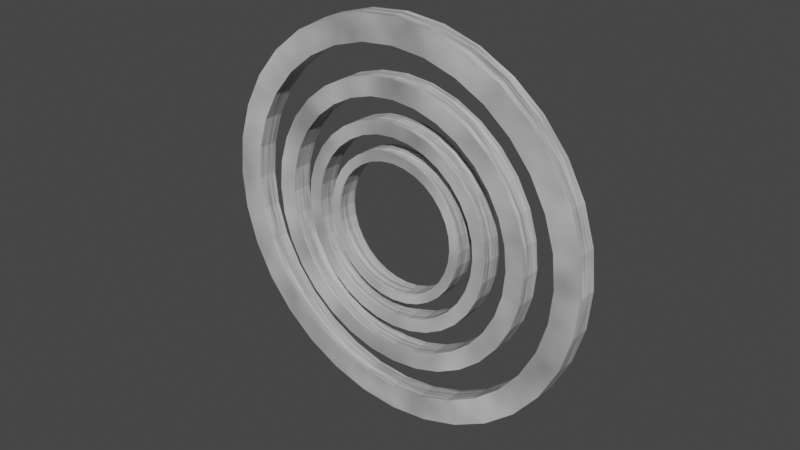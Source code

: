 # Source: ambry.blend  (saved by Blender 3.6.11; exported with 4.5.12 LTS)
import bpy
from mathutils import Matrix  # noqa: F401  (used for matrix-valued properties, if any)

bpy.ops.wm.read_factory_settings(use_empty=True)
scene = bpy.context.scene
scene.name = 'Scene'

# ---- collections
col_collection = bpy.data.collections.new('Collection'); scene.collection.children.link(col_collection)

# ---- materials (node trees are filled in below, after node groups)
mat_material_001 = bpy.data.materials.new('Material.001')
mat_material_001.use_transparent_shadow = False

# ---- material node trees
mat_material_001.use_nodes = True; mat_material_001.node_tree.nodes.clear()
_N = mat_material_001.node_tree.nodes; _L = mat_material_001.node_tree.links
n0 = _N.new('ShaderNodeBsdfPrincipled'); n0.name = 'Principled BSDF'; n0.location = (10, 300)
n0.distribution = 'GGX'
n0.subsurface_method = 'RANDOM_WALK_SKIN'
n0.inputs[3].default_value = 1.45
n0.inputs[27].default_value = (0.0, 0.0, 0.0, 1.0)
n0.inputs[28].default_value = 1.0
n1 = _N.new('ShaderNodeOutputMaterial'); n1.name = 'Material Output'; n1.location = (300, 300)
n2 = _N.new('ShaderNodeTexNoise'); n2.name = 'Noise Texture'; n2.location = (-230, 250)
_L.new(n0.outputs[0], n1.inputs[0])
_L.new(n2.outputs[0], n0.inputs[0])
n1.is_active_output = True

# ---- world
world_world = bpy.data.worlds.new('World'); scene.world = world_world
world_world.use_nodes = True; world_world.node_tree.nodes.clear()
_N = world_world.node_tree.nodes; _L = world_world.node_tree.links
n0 = _N.new('ShaderNodeOutputWorld'); n0.name = 'World Output'; n0.location = (300, 300)
n1 = _N.new('ShaderNodeBackground'); n1.name = 'Background'; n1.location = (10, 300)
n1.inputs[0].default_value = (0.05088, 0.05088, 0.05088, 1.0)
_L.new(n1.outputs[0], n0.inputs[0])
n0.is_active_output = True
world_world.color = (0.05088, 0.05088, 0.05088)
world_world.use_sun_shadow = False
world_world.sun_shadow_jitter_overblur = 0.0

# ---- meshes
me_cylinder = bpy.data.meshes.new('Cylinder')
me_cylinder.from_pydata([(-0.14, 1.0, 1.49e-08), (0.14, 1.0, 0.0), (-0.14, 0.9808, -0.1951), (0.14, 0.9808, -0.1951), (-0.14, 0.9239, -0.3827), (0.14, 0.9239, -0.3827), (-0.14, 0.8315, -0.5556), (0.14, 0.8315, -0.5556), (-0.14, 0.7071, -0.7071), (0.14, 0.7071, -0.7071), (-0.14, 0.5556, -0.8315), (0.14, 0.5556, -0.8315), (-0.14, 0.3827, -0.9239), (0.14, 0.3827, -0.9239), (-0.14, 0.1951, -0.9808), (0.14, 0.1951, -0.9808), (-0.14, 0.0, -1.0), (0.14, 0.0, -1.0), (-0.14, -0.1951, -0.9808), (0.14, -0.1951, -0.9808), (-0.14, -0.3827, -0.9239), (0.14, -0.3827, -0.9239), (-0.14, -0.5556, -0.8315), (0.14, -0.5556, -0.8315), (-0.14, -0.7071, -0.7071), (0.14, -0.7071, -0.7071), (-0.14, -0.8315, -0.5556), (0.14, -0.8315, -0.5556), (-0.14, -0.9239, -0.3827), (0.14, -0.9239, -0.3827), (-0.14, -0.9808, -0.1951), (0.14, -0.9808, -0.1951), (-0.14, -1.0, 1.49e-08), (0.14, -1.0, 0.0), (-0.14, -0.9808, 0.1951), (0.14, -0.9808, 0.1951), (-0.14, -0.9239, 0.3827), (0.14, -0.9239, 0.3827), (-0.14, -0.8315, 0.5556), (0.14, -0.8315, 0.5556), (-0.14, -0.7071, 0.7071), (0.14, -0.7071, 0.7071), (-0.14, -0.5556, 0.8315), (0.14, -0.5556, 0.8315), (-0.14, -0.3827, 0.9239), (0.14, -0.3827, 0.9239), (-0.14, -0.1951, 0.9808), (0.14, -0.1951, 0.9808), (-0.14, 0.0, 1.0), (0.14, 0.0, 1.0), (-0.14, 0.1951, 0.9808), (0.14, 0.1951, 0.9808), (-0.14, 0.3827, 0.9239), (0.14, 0.3827, 0.9239), (-0.14, 0.5556, 0.8315), (0.14, 0.5556, 0.8315), (-0.14, 0.7071, 0.7071), (0.14, 0.7071, 0.7071), (-0.14, 0.8315, 0.5556), (0.14, 0.8315, 0.5556), (-0.14, 0.9239, 0.3827), (0.14, 0.9239, 0.3827), (-0.14, 0.9808, 0.1951), (0.14, 0.9808, 0.1951), (-0.14, 0.8719, 1.49e-08), (-0.14, 0.8551, -0.1701), (0.14, 0.8551, -0.1701), (0.14, 0.8719, 0.0), (-0.14, 0.8055, -0.3336), (0.14, 0.8055, -0.3336), (-0.14, 0.7249, -0.4844), (0.14, 0.7249, -0.4844), (-0.14, 0.6165, -0.6165), (0.14, 0.6165, -0.6165), (-0.14, 0.4844, -0.7249), (0.14, 0.4844, -0.7249), (-0.14, 0.3336, -0.8055), (0.14, 0.3336, -0.8055), (-0.14, 0.1701, -0.8551), (0.14, 0.1701, -0.8551), (-0.14, 2.387e-10, -0.8719), (0.14, 2.387e-10, -0.8719), (-0.14, -0.1701, -0.8551), (0.14, -0.1701, -0.8551), (-0.14, -0.3336, -0.8055), (0.14, -0.3336, -0.8055), (-0.14, -0.4844, -0.7249), (0.14, -0.4844, -0.7249), (-0.14, -0.6165, -0.6165), (0.14, -0.6165, -0.6165), (-0.14, -0.7249, -0.4844), (0.14, -0.7249, -0.4844), (-0.14, -0.8055, -0.3336), (0.14, -0.8055, -0.3336), (-0.14, -0.8551, -0.1701), (0.14, -0.8551, -0.1701), (-0.14, -0.8719, 1.49e-08), (0.14, -0.8719, 0.0), (-0.14, -0.8551, 0.1701), (0.14, -0.8551, 0.1701), (-0.14, -0.8055, 0.3336), (0.14, -0.8055, 0.3336), (-0.14, -0.7249, 0.4844), (0.14, -0.7249, 0.4844), (-0.14, -0.6165, 0.6165), (0.14, -0.6165, 0.6165), (-0.14, -0.4844, 0.7249), (0.14, -0.4844, 0.7249), (-0.14, -0.3336, 0.8055), (0.14, -0.3336, 0.8055), (-0.14, -0.1701, 0.8551), (0.14, -0.1701, 0.8551), (-0.14, 2.387e-10, 0.8719), (0.14, 2.387e-10, 0.8719), (-0.14, 0.1701, 0.8551), (0.14, 0.1701, 0.8551), (-0.14, 0.3336, 0.8055), (0.14, 0.3336, 0.8055), (-0.14, 0.4844, 0.7249), (0.14, 0.4844, 0.7249), (-0.14, 0.6165, 0.6165), (0.14, 0.6165, 0.6165), (-0.14, 0.7249, 0.4844), (0.14, 0.7249, 0.4844), (-0.14, 0.8055, 0.3336), (0.14, 0.8055, 0.3336), (-0.14, 0.8551, 0.1701), (0.14, 0.8551, 0.1701), (-0.14, 1.386, 2.066e-08), (-0.14, 1.36, -0.2705), (0.14, 1.386, 0.0), (-0.14, 1.36, 0.2705), (-0.14, 1.209, 2.066e-08), (-0.14, 1.186, -0.2358), (0.14, 1.209, 0.0), (-0.14, 1.186, 0.2358), (-0.14, 1.117, 0.4626), (0.14, 1.186, 0.2358), (0.14, 1.117, 0.4626), (0.14, 1.36, 0.2705), (0.14, 1.281, 0.5306), (0.14, 1.153, 0.7702), (-0.14, 1.281, 0.5306), (-0.14, 1.153, 0.7702), (-0.14, 0.9803, 0.9803), (-0.14, 1.005, 0.6715), (-0.14, 0.8547, 0.8547), (0.14, 1.005, 0.6715), (0.14, 0.8547, 0.8547), (0.14, 0.6715, 1.005), (0.14, 0.9803, 0.9803), (0.14, 0.7702, 1.153), (0.14, 0.5306, 1.281), (-0.14, 0.7702, 1.153), (-0.14, 0.5306, 1.281), (-0.14, 0.6715, 1.005), (-0.14, 0.4626, 1.117), (-0.14, 0.2358, 1.186), (0.14, 0.4626, 1.117), (0.14, 0.2358, 1.186), (0.14, 3.309e-10, 1.209), (0.14, 0.2705, 1.36), (0.14, 0.0, 1.386), (-0.14, 0.2705, 1.36), (-0.14, 0.0, 1.386), (-0.14, -0.2705, 1.36), (-0.14, 3.309e-10, 1.209), (-0.14, -0.2358, 1.186), (-0.14, -0.4626, 1.117), (0.14, -0.2358, 1.186), (0.14, -0.4626, 1.117), (0.14, -0.2705, 1.36), (0.14, -0.5306, 1.281), (0.14, -0.7702, 1.153), (-0.14, -0.5306, 1.281), (-0.14, -0.7702, 1.153), (-0.14, -0.9803, 0.9803), (-0.14, -0.6715, 1.005), (-0.14, -0.8547, 0.8547), (0.14, -0.6715, 1.005), (0.14, -0.8547, 0.8547), (0.14, -1.005, 0.6715), (0.14, -0.9803, 0.9803), (0.14, -1.153, 0.7702), (0.14, -1.281, 0.5306), (-0.14, -1.153, 0.7702), (-0.14, -1.281, 0.5306), (-0.14, -1.005, 0.6715), (-0.14, -1.117, 0.4626), (-0.14, -1.186, 0.2358), (0.14, -1.117, 0.4626), (0.14, -1.186, 0.2358), (0.14, -1.209, 0.0), (0.14, -1.36, 0.2705), (0.14, -1.386, 0.0), (-0.14, -1.36, 0.2705), (-0.14, -1.386, 2.066e-08), (-0.14, -1.36, -0.2705), (-0.14, -1.209, 2.066e-08), (-0.14, -1.186, -0.2358), (-0.14, -1.117, -0.4626), (0.14, -1.186, -0.2358), (0.14, -1.117, -0.4626), (0.14, -1.36, -0.2705), (0.14, -1.281, -0.5306), (0.14, -1.153, -0.7702), (-0.14, -1.281, -0.5306), (-0.14, -1.153, -0.7702), (-0.14, -0.9803, -0.9803), (-0.14, -1.005, -0.6715), (-0.14, -0.8547, -0.8547), (0.14, -1.005, -0.6715), (0.14, -0.8547, -0.8547), (0.14, -0.6715, -1.005), (0.14, -0.9803, -0.9803), (0.14, -0.7702, -1.153), (0.14, -0.5306, -1.281), (-0.14, -0.7702, -1.153), (-0.14, -0.5306, -1.281), (-0.14, -0.6715, -1.005), (-0.14, -0.4626, -1.117), (-0.14, -0.2358, -1.186), (0.14, -0.4626, -1.117), (0.14, -0.2358, -1.186), (0.14, 3.309e-10, -1.209), (0.14, -0.2705, -1.36), (0.14, 0.0, -1.386), (-0.14, -0.2705, -1.36), (-0.14, 0.0, -1.386), (-0.14, 0.2705, -1.36), (-0.14, 3.309e-10, -1.209), (-0.14, 0.2358, -1.186), (-0.14, 0.4626, -1.117), (0.14, 0.2358, -1.186), (0.14, 0.4626, -1.117), (0.14, 0.2705, -1.36), (0.14, 0.5306, -1.281), (0.14, 0.7702, -1.153), (-0.14, 0.5306, -1.281), (-0.14, 0.7702, -1.153), (-0.14, 0.9803, -0.9803), (-0.14, 0.6715, -1.005), (-0.14, 0.8547, -0.8547), (0.14, 0.6715, -1.005), (0.14, 0.8547, -0.8547), (0.14, 1.005, -0.6715), (0.14, 0.9803, -0.9803), (0.14, 1.153, -0.7702), (0.14, 1.281, -0.5306), (-0.14, 1.153, -0.7702), (-0.14, 1.281, -0.5306), (-0.14, 1.005, -0.6715), (-0.14, 1.117, -0.4626), (0.14, 1.117, -0.4626), (0.14, 1.186, -0.2358), (0.14, 1.36, -0.2705), (-0.14, 1.922, 2.864e-08), (-0.14, 1.885, -0.375), (0.14, 1.922, 0.0), (-0.14, 1.885, 0.375), (-0.14, 1.676, 2.864e-08), (-0.14, 1.644, -0.3269), (0.14, 1.676, 0.0), (-0.14, 1.644, 0.3269), (-0.14, 1.548, 0.6413), (0.14, 1.644, 0.3269), (0.14, 1.548, 0.6413), (0.14, 1.885, 0.375), (0.14, 1.776, 0.7356), (0.14, 1.598, 1.068), (-0.14, 1.776, 0.7356), (-0.14, 1.598, 1.068), (-0.14, 1.359, 1.359), (-0.14, 1.393, 0.931), (-0.14, 1.185, 1.185), (0.14, 1.393, 0.931), (0.14, 1.185, 1.185), (0.14, 0.931, 1.393), (0.14, 1.359, 1.359), (0.14, 1.068, 1.598), (0.14, 0.7356, 1.776), (-0.14, 1.068, 1.598), (-0.14, 0.7356, 1.776), (-0.14, 0.931, 1.393), (-0.14, 0.6413, 1.548), (-0.14, 0.3269, 1.644), (0.14, 0.6413, 1.548), (0.14, 0.3269, 1.644), (0.14, 4.588e-10, 1.676), (0.14, 0.375, 1.885), (0.14, 0.0, 1.922), (-0.14, 0.375, 1.885), (-0.14, 0.0, 1.922), (-0.14, -0.375, 1.885), (-0.14, 4.588e-10, 1.676), (-0.14, -0.3269, 1.644), (-0.14, -0.6413, 1.548), (0.14, -0.3269, 1.644), (0.14, -0.6413, 1.548), (0.14, -0.375, 1.885), (0.14, -0.7356, 1.776), (0.14, -1.068, 1.598), (-0.14, -0.7356, 1.776), (-0.14, -1.068, 1.598), (-0.14, -1.359, 1.359), (-0.14, -0.931, 1.393), (-0.14, -1.185, 1.185), (0.14, -0.931, 1.393), (0.14, -1.185, 1.185), (0.14, -1.393, 0.931), (0.14, -1.359, 1.359), (0.14, -1.598, 1.068), (0.14, -1.776, 0.7356), (-0.14, -1.598, 1.068), (-0.14, -1.776, 0.7356), (-0.14, -1.393, 0.931), (-0.14, -1.548, 0.6413), (-0.14, -1.644, 0.3269), (0.14, -1.548, 0.6413), (0.14, -1.644, 0.3269), (0.14, -1.676, 0.0), (0.14, -1.885, 0.375), (0.14, -1.922, 0.0), (-0.14, -1.885, 0.375), (-0.14, -1.922, 2.864e-08), (-0.14, -1.885, -0.375), (-0.14, -1.676, 2.864e-08), (-0.14, -1.644, -0.3269), (-0.14, -1.548, -0.6413), (0.14, -1.644, -0.3269), (0.14, -1.548, -0.6413), (0.14, -1.885, -0.375), (0.14, -1.776, -0.7356), (0.14, -1.598, -1.068), (-0.14, -1.776, -0.7356), (-0.14, -1.598, -1.068), (-0.14, -1.359, -1.359), (-0.14, -1.393, -0.931), (-0.14, -1.185, -1.185), (0.14, -1.393, -0.931), (0.14, -1.185, -1.185), (0.14, -0.931, -1.393), (0.14, -1.359, -1.359), (0.14, -1.068, -1.598), (0.14, -0.7356, -1.776), (-0.14, -1.068, -1.598), (-0.14, -0.7356, -1.776), (-0.14, -0.931, -1.393), (-0.14, -0.6413, -1.548), (-0.14, -0.3269, -1.644), (0.14, -0.6413, -1.548), (0.14, -0.3269, -1.644), (0.14, 4.588e-10, -1.676), (0.14, -0.375, -1.885), (0.14, 0.0, -1.922), (-0.14, -0.375, -1.885), (-0.14, 0.0, -1.922), (-0.14, 0.375, -1.885), (-0.14, 4.588e-10, -1.676), (-0.14, 0.3269, -1.644), (-0.14, 0.6413, -1.548), (0.14, 0.3269, -1.644), (0.14, 0.6413, -1.548), (0.14, 0.375, -1.885), (0.14, 0.7356, -1.776), (0.14, 1.068, -1.598), (-0.14, 0.7356, -1.776), (-0.14, 1.068, -1.598), (-0.14, 1.359, -1.359), (-0.14, 0.931, -1.393), (-0.14, 1.185, -1.185), (0.14, 0.931, -1.393), (0.14, 1.185, -1.185), (0.14, 1.393, -0.931), (0.14, 1.359, -1.359), (0.14, 1.598, -1.068), (0.14, 1.776, -0.7356), (-0.14, 1.598, -1.068), (-0.14, 1.776, -0.7356), (-0.14, 1.393, -0.931), (-0.14, 1.548, -0.6413), (0.14, 1.548, -0.6413), (0.14, 1.644, -0.3269), (0.14, 1.885, -0.375), (-0.14, 2.665, 3.971e-08), (-0.14, 2.614, -0.5199), (0.14, 2.665, 0.0), (-0.14, 2.614, 0.5199), (-0.14, 2.323, 3.971e-08), (-0.14, 2.279, -0.4533), (0.14, 2.323, 0.0), (-0.14, 2.279, 0.4533), (-0.14, 2.146, 0.8891), (0.14, 2.279, 0.4533), (0.14, 2.146, 0.8891), (0.14, 2.614, 0.5199), (0.14, 2.462, 1.02), (0.14, 2.216, 1.48), (-0.14, 2.462, 1.02), (-0.14, 2.216, 1.48), (-0.14, 1.884, 1.884), (-0.14, 1.932, 1.291), (-0.14, 1.643, 1.643), (0.14, 1.932, 1.291), (0.14, 1.643, 1.643), (0.14, 1.291, 1.932), (0.14, 1.884, 1.884), (0.14, 1.48, 2.216), (0.14, 1.02, 2.462), (-0.14, 1.48, 2.216), (-0.14, 1.02, 2.462), (-0.14, 1.291, 1.932), (-0.14, 0.8891, 2.146), (-0.14, 0.4533, 2.279), (0.14, 0.8891, 2.146), (0.14, 0.4533, 2.279), (0.14, 6.36e-10, 2.323), (0.14, 0.5199, 2.614), (0.14, 0.0, 2.665), (-0.14, 0.5199, 2.614), (-0.14, 0.0, 2.665), (-0.14, -0.5199, 2.614), (-0.14, 6.36e-10, 2.323), (-0.14, -0.4533, 2.279), (-0.14, -0.8891, 2.146), (0.14, -0.4533, 2.279), (0.14, -0.8891, 2.146), (0.14, -0.5199, 2.614), (0.14, -1.02, 2.462), (0.14, -1.48, 2.216), (-0.14, -1.02, 2.462), (-0.14, -1.48, 2.216), (-0.14, -1.884, 1.884), (-0.14, -1.291, 1.932), (-0.14, -1.643, 1.643), (0.14, -1.291, 1.932), (0.14, -1.643, 1.643), (0.14, -1.932, 1.291), (0.14, -1.884, 1.884), (0.14, -2.216, 1.48), (0.14, -2.462, 1.02), (-0.14, -2.216, 1.48), (-0.14, -2.462, 1.02), (-0.14, -1.932, 1.291), (-0.14, -2.146, 0.8891), (-0.14, -2.279, 0.4533), (0.14, -2.146, 0.8891), (0.14, -2.279, 0.4533), (0.14, -2.323, 0.0), (0.14, -2.614, 0.5199), (0.14, -2.665, 0.0), (-0.14, -2.614, 0.5199), (-0.14, -2.665, 3.971e-08), (-0.14, -2.614, -0.5199), (-0.14, -2.323, 3.971e-08), (-0.14, -2.279, -0.4533), (-0.14, -2.146, -0.8891), (0.14, -2.279, -0.4533), (0.14, -2.146, -0.8891), (0.14, -2.614, -0.5199), (0.14, -2.462, -1.02), (0.14, -2.216, -1.48), (-0.14, -2.462, -1.02), (-0.14, -2.216, -1.48), (-0.14, -1.884, -1.884), (-0.14, -1.932, -1.291), (-0.14, -1.643, -1.643), (0.14, -1.932, -1.291), (0.14, -1.643, -1.643), (0.14, -1.291, -1.932), (0.14, -1.884, -1.884), (0.14, -1.48, -2.216), (0.14, -1.02, -2.462), (-0.14, -1.48, -2.216), (-0.14, -1.02, -2.462), (-0.14, -1.291, -1.932), (-0.14, -0.8891, -2.146), (-0.14, -0.4533, -2.279), (0.14, -0.8891, -2.146), (0.14, -0.4533, -2.279), (0.14, 6.36e-10, -2.323), (0.14, -0.5199, -2.614), (0.14, 0.0, -2.665), (-0.14, -0.5199, -2.614), (-0.14, 0.0, -2.665), (-0.14, 0.5199, -2.614), (-0.14, 6.36e-10, -2.323), (-0.14, 0.4533, -2.279), (-0.14, 0.8891, -2.146), (0.14, 0.4533, -2.279), (0.14, 0.8891, -2.146), (0.14, 0.5199, -2.614), (0.14, 1.02, -2.462), (0.14, 1.48, -2.216), (-0.14, 1.02, -2.462), (-0.14, 1.48, -2.216), (-0.14, 1.884, -1.884), (-0.14, 1.291, -1.932), (-0.14, 1.643, -1.643), (0.14, 1.291, -1.932), (0.14, 1.643, -1.643), (0.14, 1.932, -1.291), (0.14, 1.884, -1.884), (0.14, 2.216, -1.48), (0.14, 2.462, -1.02), (-0.14, 2.216, -1.48), (-0.14, 2.462, -1.02), (-0.14, 1.932, -1.291), (-0.14, 2.146, -0.8891), (0.14, 2.146, -0.8891), (0.14, 2.279, -0.4533), (0.14, 2.614, -0.5199)], [], [(2, 1, 0), (4, 3, 2), (6, 5, 4), (8, 7, 6), (10, 9, 8), (12, 11, 10), (14, 13, 12), (16, 15, 14), (18, 17, 16), (20, 19, 18), (22, 21, 20), (24, 23, 22), (26, 25, 24), (28, 27, 26), (30, 29, 28), (32, 31, 30), (34, 33, 32), (36, 35, 34), (38, 37, 36), (40, 39, 38), (42, 41, 40), (44, 43, 42), (46, 45, 44), (48, 47, 46), (50, 49, 48), (52, 51, 50), (54, 53, 52), (56, 55, 54), (58, 57, 56), (58, 61, 59), (65, 69, 68), (62, 61, 60), (62, 1, 63), (67, 65, 64), (69, 70, 68), (71, 72, 70), (73, 74, 72), (74, 77, 76), (77, 78, 76), (79, 80, 78), (81, 82, 80), (83, 84, 82), (85, 86, 84), (87, 88, 86), (89, 90, 88), (91, 92, 90), (93, 94, 92), (94, 97, 96), (96, 99, 98), (98, 101, 100), (101, 102, 100), (103, 104, 102), (105, 106, 104), (107, 108, 106), (109, 110, 108), (110, 113, 112), (113, 114, 112), (115, 116, 114), (116, 119, 118), (119, 120, 118), (120, 123, 122), (123, 124, 122), (125, 126, 124), (127, 64, 126), (30, 96, 32), (13, 79, 77), (48, 114, 50), (31, 97, 95), (51, 113, 49), (14, 80, 16), (32, 98, 34), (17, 79, 15), (52, 114, 116), (35, 97, 33), (53, 115, 51), (16, 82, 18), (36, 98, 100), (19, 81, 17), (0, 65, 2), (52, 118, 54), (37, 99, 35), (3, 67, 1), (53, 119, 117), (18, 84, 20), (36, 102, 38), (21, 83, 19), (54, 120, 56), (37, 103, 101), (4, 65, 68), (57, 119, 55), (20, 86, 22), (5, 66, 3), (38, 104, 40), (21, 87, 85), (56, 122, 58), (41, 103, 39), (4, 70, 6), (59, 121, 57), (22, 88, 24), (5, 71, 69), (40, 106, 42), (25, 87, 23), (60, 122, 124), (43, 105, 41), (6, 72, 8), (61, 123, 59), (26, 88, 90), (7, 73, 71), (44, 106, 108), (27, 89, 25), (60, 126, 62), (45, 107, 43), (8, 74, 10), (61, 127, 125), (28, 90, 92), (11, 73, 9), (44, 110, 46), (29, 91, 27), (0, 126, 64), (47, 109, 45), (12, 74, 76), (63, 67, 127), (28, 94, 30), (13, 75, 11), (46, 112, 48), (29, 95, 93), (49, 111, 47), (12, 78, 14), (128, 133, 129), (129, 130, 128), (128, 139, 131), (131, 132, 128), (134, 133, 132), (137, 132, 135), (142, 135, 131), (138, 135, 136), (139, 138, 140), (130, 137, 139), (131, 140, 142), (140, 147, 141), (143, 140, 141), (142, 145, 136), (144, 145, 143), (143, 150, 144), (146, 147, 145), (147, 136, 145), (141, 148, 150), (150, 149, 151), (149, 146, 155), (144, 151, 153), (151, 158, 152), (153, 152, 154), (154, 155, 153), (153, 146, 144), (158, 155, 156), (154, 157, 156), (159, 156, 157), (152, 159, 161), (161, 160, 162), (160, 157, 166), (163, 162, 164), (154, 161, 163), (164, 157, 163), (165, 166, 164), (164, 171, 165), (167, 160, 166), (174, 167, 165), (170, 167, 168), (172, 169, 170), (162, 169, 171), (165, 172, 174), (172, 179, 173), (174, 173, 175), (174, 177, 168), (176, 177, 175), (175, 182, 176), (180, 177, 178), (179, 168, 177), (173, 180, 182), (182, 181, 183), (181, 178, 187), (176, 183, 185), (184, 181, 190), (185, 184, 186), (186, 187, 185), (185, 178, 176), (190, 187, 188), (186, 189, 188), (191, 188, 189), (184, 191, 193), (194, 191, 192), (198, 191, 189), (196, 193, 194), (186, 193, 195), (196, 189, 195), (196, 199, 198), (196, 203, 197), (199, 192, 198), (206, 199, 197), (202, 199, 200), (203, 202, 204), (194, 201, 203), (197, 204, 206), (204, 211, 205), (206, 205, 207), (206, 209, 200), (208, 209, 207), (207, 214, 208), (212, 209, 210), (211, 200, 209), (205, 212, 214), (214, 213, 215), (213, 210, 219), (208, 215, 217), (216, 213, 222), (217, 216, 218), (218, 219, 217), (217, 210, 208), (222, 219, 220), (218, 221, 220), (223, 220, 221), (216, 223, 225), (225, 224, 226), (224, 221, 230), (228, 225, 226), (218, 225, 227), (228, 221, 227), (229, 230, 228), (228, 235, 229), (233, 230, 231), (238, 231, 229), (234, 231, 232), (236, 233, 234), (226, 233, 235), (229, 236, 238), (236, 243, 237), (239, 236, 237), (238, 241, 232), (240, 241, 239), (239, 246, 240), (244, 241, 242), (241, 234, 232), (237, 244, 246), (246, 245, 247), (245, 242, 251), (240, 247, 249), (248, 245, 253), (249, 248, 250), (250, 251, 249), (249, 242, 240), (253, 251, 252), (250, 133, 252), (254, 252, 133), (248, 254, 255), (130, 254, 134), (250, 255, 129), (257, 260, 261), (257, 258, 256), (256, 267, 259), (259, 260, 256), (262, 261, 260), (265, 260, 263), (270, 263, 259), (266, 263, 264), (267, 266, 268), (258, 265, 267), (259, 268, 270), (268, 275, 269), (271, 268, 269), (271, 264, 270), (272, 273, 271), (271, 278, 272), (276, 273, 274), (275, 264, 273), (269, 276, 278), (279, 276, 277), (277, 274, 283), (272, 279, 281), (279, 286, 280), (282, 279, 280), (282, 283, 281), (281, 274, 272), (286, 283, 284), (282, 285, 284), (287, 284, 285), (280, 287, 289), (289, 288, 290), (288, 285, 294), (291, 290, 292), (282, 289, 291), (292, 285, 291), (292, 295, 294), (292, 299, 293), (297, 294, 295), (302, 295, 293), (298, 295, 296), (300, 297, 298), (299, 288, 297), (293, 300, 302), (300, 307, 301), (302, 301, 303), (303, 296, 302), (303, 306, 305), (303, 310, 304), (308, 305, 306), (307, 296, 305), (301, 308, 310), (310, 309, 311), (309, 306, 315), (304, 311, 313), (311, 318, 312), (313, 312, 314), (314, 315, 313), (313, 306, 304), (318, 315, 316), (314, 317, 316), (319, 316, 317), (312, 319, 321), (321, 320, 322), (320, 317, 326), (323, 322, 324), (323, 312, 321), (324, 317, 323), (325, 326, 324), (325, 322, 331), (329, 326, 327), (334, 327, 325), (330, 327, 328), (331, 330, 332), (322, 329, 331), (325, 332, 334), (332, 339, 333), (334, 333, 335), (335, 328, 334), (336, 337, 335), (335, 342, 336), (340, 337, 338), (339, 328, 337), (333, 340, 342), (343, 340, 341), (341, 338, 347), (336, 343, 345), (343, 350, 344), (345, 344, 346), (346, 347, 345), (345, 338, 336), (350, 347, 348), (346, 349, 348), (351, 348, 349), (344, 351, 353), (354, 351, 352), (352, 349, 358), (356, 353, 354), (346, 353, 355), (355, 358, 349), (357, 358, 356), (356, 363, 357), (361, 358, 359), (366, 359, 357), (362, 359, 360), (364, 361, 362), (354, 361, 363), (366, 363, 364), (364, 371, 365), (367, 364, 365), (367, 360, 366), (367, 370, 369), (367, 374, 368), (372, 369, 370), (371, 360, 369), (365, 372, 374), (374, 373, 375), (373, 370, 379), (368, 375, 377), (375, 381, 376), (377, 376, 378), (378, 379, 377), (377, 370, 368), (381, 379, 380), (378, 261, 380), (261, 381, 380), (376, 382, 383), (383, 262, 258), (378, 383, 257), (385, 388, 389), (385, 386, 384), (387, 386, 395), (387, 388, 384), (390, 389, 388), (393, 388, 391), (398, 391, 387), (394, 391, 392), (395, 394, 396), (386, 393, 395), (387, 396, 398), (396, 403, 397), (398, 397, 399), (399, 392, 398), (399, 402, 401), (399, 406, 400), (404, 401, 402), (403, 392, 401), (397, 404, 406), (406, 405, 407), (405, 402, 411), (400, 407, 409), (407, 414, 408), (410, 407, 408), (410, 411, 409), (400, 411, 402), (412, 405, 411), (410, 413, 412), (415, 412, 413), (408, 415, 417), (417, 416, 418), (422, 415, 413), (419, 418, 420), (419, 408, 417), (420, 413, 419), (420, 423, 422), (420, 427, 421), (423, 416, 422), (430, 423, 421), (426, 423, 424), (427, 426, 428), (418, 425, 427), (421, 428, 430), (428, 435, 429), (430, 429, 431), (430, 433, 424), (432, 433, 431), (431, 438, 432), (436, 433, 434), (435, 424, 433), (438, 435, 436), (439, 436, 437), (437, 434, 443), (432, 439, 441), (439, 446, 440), (441, 440, 442), (442, 443, 441), (441, 434, 432), (446, 443, 444), (451, 444, 442), (445, 446, 444), (440, 447, 449), (449, 448, 450), (454, 447, 445), (451, 450, 452), (451, 440, 449), (452, 445, 451), (453, 454, 452), (453, 450, 459), (455, 448, 454), (462, 455, 453), (458, 455, 456), (459, 458, 460), (450, 457, 459), (462, 459, 460), (460, 467, 461), (462, 461, 463), (463, 456, 462), (463, 466, 465), (463, 470, 464), (468, 465, 466), (467, 456, 465), (461, 468, 470), (470, 469, 471), (469, 466, 475), (464, 471, 473), (472, 469, 478), (473, 472, 474), (474, 475, 473), (464, 475, 466), (478, 475, 476), (483, 476, 474), (479, 476, 477), (472, 479, 481), (482, 479, 480), (480, 477, 486), (483, 482, 484), (474, 481, 483), (484, 477, 483), (485, 486, 484), (484, 491, 485), (489, 486, 487), (494, 487, 485), (488, 489, 487), (492, 489, 490), (482, 489, 491), (494, 491, 492), (492, 499, 493), (495, 492, 493), (495, 488, 494), (496, 497, 495), (495, 502, 496), (500, 497, 498), (497, 490, 488), (502, 499, 500), (503, 500, 501), (501, 498, 507), (496, 503, 505), (503, 509, 504), (505, 504, 506), (506, 507, 505), (505, 498, 496), (509, 507, 508), (506, 389, 508), (510, 508, 389), (504, 510, 511), (511, 390, 386), (506, 511, 385), (2, 3, 1), (4, 5, 3), (6, 7, 5), (8, 9, 7), (10, 11, 9), (12, 13, 11), (14, 15, 13), (16, 17, 15), (18, 19, 17), (20, 21, 19), (22, 23, 21), (24, 25, 23), (26, 27, 25), (28, 29, 27), (30, 31, 29), (32, 33, 31), (34, 35, 33), (36, 37, 35), (38, 39, 37), (40, 41, 39), (42, 43, 41), (44, 45, 43), (46, 47, 45), (48, 49, 47), (50, 51, 49), (52, 53, 51), (54, 55, 53), (56, 57, 55), (58, 59, 57), (58, 60, 61), (65, 66, 69), (62, 63, 61), (62, 0, 1), (67, 66, 65), (69, 71, 70), (71, 73, 72), (73, 75, 74), (74, 75, 77), (77, 79, 78), (79, 81, 80), (81, 83, 82), (83, 85, 84), (85, 87, 86), (87, 89, 88), (89, 91, 90), (91, 93, 92), (93, 95, 94), (94, 95, 97), (96, 97, 99), (98, 99, 101), (101, 103, 102), (103, 105, 104), (105, 107, 106), (107, 109, 108), (109, 111, 110), (110, 111, 113), (113, 115, 114), (115, 117, 116), (116, 117, 119), (119, 121, 120), (120, 121, 123), (123, 125, 124), (125, 127, 126), (127, 67, 64), (30, 94, 96), (13, 15, 79), (48, 112, 114), (31, 33, 97), (51, 115, 113), (14, 78, 80), (32, 96, 98), (17, 81, 79), (52, 50, 114), (35, 99, 97), (53, 117, 115), (16, 80, 82), (36, 34, 98), (19, 83, 81), (0, 64, 65), (52, 116, 118), (37, 101, 99), (3, 66, 67), (53, 55, 119), (18, 82, 84), (36, 100, 102), (21, 85, 83), (54, 118, 120), (37, 39, 103), (4, 2, 65), (57, 121, 119), (20, 84, 86), (5, 69, 66), (38, 102, 104), (21, 23, 87), (56, 120, 122), (41, 105, 103), (4, 68, 70), (59, 123, 121), (22, 86, 88), (5, 7, 71), (40, 104, 106), (25, 89, 87), (60, 58, 122), (43, 107, 105), (6, 70, 72), (61, 125, 123), (26, 24, 88), (7, 9, 73), (44, 42, 106), (27, 91, 89), (60, 124, 126), (45, 109, 107), (8, 72, 74), (61, 63, 127), (28, 26, 90), (11, 75, 73), (44, 108, 110), (29, 93, 91), (0, 62, 126), (47, 111, 109), (12, 10, 74), (63, 1, 67), (28, 92, 94), (13, 77, 75), (46, 110, 112), (29, 31, 95), (49, 113, 111), (12, 76, 78), (128, 132, 133), (129, 255, 130), (128, 130, 139), (131, 135, 132), (134, 254, 133), (137, 134, 132), (142, 136, 135), (138, 137, 135), (139, 137, 138), (130, 134, 137), (131, 139, 140), (140, 138, 147), (143, 142, 140), (142, 143, 145), (144, 146, 145), (143, 141, 150), (146, 148, 147), (147, 138, 136), (141, 147, 148), (150, 148, 149), (149, 148, 146), (144, 150, 151), (151, 149, 158), (153, 151, 152), (154, 156, 155), (153, 155, 146), (158, 149, 155), (154, 163, 157), (159, 158, 156), (152, 158, 159), (161, 159, 160), (160, 159, 157), (163, 161, 162), (154, 152, 161), (164, 166, 157), (165, 167, 166), (164, 162, 171), (167, 169, 160), (174, 168, 167), (170, 169, 167), (172, 171, 169), (162, 160, 169), (165, 171, 172), (172, 170, 179), (174, 172, 173), (174, 175, 177), (176, 178, 177), (175, 173, 182), (180, 179, 177), (179, 170, 168), (173, 179, 180), (182, 180, 181), (181, 180, 178), (176, 182, 183), (184, 183, 181), (185, 183, 184), (186, 188, 187), (185, 187, 178), (190, 181, 187), (186, 195, 189), (191, 190, 188), (184, 190, 191), (194, 193, 191), (198, 192, 191), (196, 195, 193), (186, 184, 193), (196, 198, 189), (196, 197, 199), (196, 194, 203), (199, 201, 192), (206, 200, 199), (202, 201, 199), (203, 201, 202), (194, 192, 201), (197, 203, 204), (204, 202, 211), (206, 204, 205), (206, 207, 209), (208, 210, 209), (207, 205, 214), (212, 211, 209), (211, 202, 200), (205, 211, 212), (214, 212, 213), (213, 212, 210), (208, 214, 215), (216, 215, 213), (217, 215, 216), (218, 220, 219), (217, 219, 210), (222, 213, 219), (218, 227, 221), (223, 222, 220), (216, 222, 223), (225, 223, 224), (224, 223, 221), (228, 227, 225), (218, 216, 225), (228, 230, 221), (229, 231, 230), (228, 226, 235), (233, 224, 230), (238, 232, 231), (234, 233, 231), (236, 235, 233), (226, 224, 233), (229, 235, 236), (236, 234, 243), (239, 238, 236), (238, 239, 241), (240, 242, 241), (239, 237, 246), (244, 243, 241), (241, 243, 234), (237, 243, 244), (246, 244, 245), (245, 244, 242), (240, 246, 247), (248, 247, 245), (249, 247, 248), (250, 252, 251), (249, 251, 242), (253, 245, 251), (250, 129, 133), (254, 253, 252), (248, 253, 254), (130, 255, 254), (250, 248, 255), (257, 256, 260), (257, 383, 258), (256, 258, 267), (259, 263, 260), (262, 382, 261), (265, 262, 260), (270, 264, 263), (266, 265, 263), (267, 265, 266), (258, 262, 265), (259, 267, 268), (268, 266, 275), (271, 270, 268), (271, 273, 264), (272, 274, 273), (271, 269, 278), (276, 275, 273), (275, 266, 264), (269, 275, 276), (279, 278, 276), (277, 276, 274), (272, 278, 279), (279, 277, 286), (282, 281, 279), (282, 284, 283), (281, 283, 274), (286, 277, 283), (282, 291, 285), (287, 286, 284), (280, 286, 287), (289, 287, 288), (288, 287, 285), (291, 289, 290), (282, 280, 289), (292, 294, 285), (292, 293, 295), (292, 290, 299), (297, 288, 294), (302, 296, 295), (298, 297, 295), (300, 299, 297), (299, 290, 288), (293, 299, 300), (300, 298, 307), (302, 300, 301), (303, 305, 296), (303, 304, 306), (303, 301, 310), (308, 307, 305), (307, 298, 296), (301, 307, 308), (310, 308, 309), (309, 308, 306), (304, 310, 311), (311, 309, 318), (313, 311, 312), (314, 316, 315), (313, 315, 306), (318, 309, 315), (314, 323, 317), (319, 318, 316), (312, 318, 319), (321, 319, 320), (320, 319, 317), (323, 321, 322), (323, 314, 312), (324, 326, 317), (325, 327, 326), (325, 324, 322), (329, 320, 326), (334, 328, 327), (330, 329, 327), (331, 329, 330), (322, 320, 329), (325, 331, 332), (332, 330, 339), (334, 332, 333), (335, 337, 328), (336, 338, 337), (335, 333, 342), (340, 339, 337), (339, 330, 328), (333, 339, 340), (343, 342, 340), (341, 340, 338), (336, 342, 343), (343, 341, 350), (345, 343, 344), (346, 348, 347), (345, 347, 338), (350, 341, 347), (346, 355, 349), (351, 350, 348), (344, 350, 351), (354, 353, 351), (352, 351, 349), (356, 355, 353), (346, 344, 353), (355, 356, 358), (357, 359, 358), (356, 354, 363), (361, 352, 358), (366, 360, 359), (362, 361, 359), (364, 363, 361), (354, 352, 361), (366, 357, 363), (364, 362, 371), (367, 366, 364), (367, 369, 360), (367, 368, 370), (367, 365, 374), (372, 371, 369), (371, 362, 360), (365, 371, 372), (374, 372, 373), (373, 372, 370), (368, 374, 375), (375, 373, 381), (377, 375, 376), (378, 380, 379), (377, 379, 370), (381, 373, 379), (378, 257, 261), (261, 382, 381), (376, 381, 382), (383, 382, 262), (378, 376, 383), (385, 384, 388), (385, 511, 386), (387, 384, 386), (387, 391, 388), (390, 510, 389), (393, 390, 388), (398, 392, 391), (394, 393, 391), (395, 393, 394), (386, 390, 393), (387, 395, 396), (396, 394, 403), (398, 396, 397), (399, 401, 392), (399, 400, 402), (399, 397, 406), (404, 403, 401), (403, 394, 392), (397, 403, 404), (406, 404, 405), (405, 404, 402), (400, 406, 407), (407, 405, 414), (410, 409, 407), (410, 412, 411), (400, 409, 411), (412, 414, 405), (410, 419, 413), (415, 414, 412), (408, 414, 415), (417, 415, 416), (422, 416, 415), (419, 417, 418), (419, 410, 408), (420, 422, 413), (420, 421, 423), (420, 418, 427), (423, 425, 416), (430, 424, 423), (426, 425, 423), (427, 425, 426), (418, 416, 425), (421, 427, 428), (428, 426, 435), (430, 428, 429), (430, 431, 433), (432, 434, 433), (431, 429, 438), (436, 435, 433), (435, 426, 424), (438, 429, 435), (439, 438, 436), (437, 436, 434), (432, 438, 439), (439, 437, 446), (441, 439, 440), (442, 444, 443), (441, 443, 434), (446, 437, 443), (451, 445, 444), (445, 447, 446), (440, 446, 447), (449, 447, 448), (454, 448, 447), (451, 449, 450), (451, 442, 440), (452, 454, 445), (453, 455, 454), (453, 452, 450), (455, 457, 448), (462, 456, 455), (458, 457, 455), (459, 457, 458), (450, 448, 457), (462, 453, 459), (460, 458, 467), (462, 460, 461), (463, 465, 456), (463, 464, 466), (463, 461, 470), (468, 467, 465), (467, 458, 456), (461, 467, 468), (470, 468, 469), (469, 468, 466), (464, 470, 471), (472, 471, 469), (473, 471, 472), (474, 476, 475), (464, 473, 475), (478, 469, 475), (483, 477, 476), (479, 478, 476), (472, 478, 479), (482, 481, 479), (480, 479, 477), (483, 481, 482), (474, 472, 481), (484, 486, 477), (485, 487, 486), (484, 482, 491), (489, 480, 486), (494, 488, 487), (488, 490, 489), (492, 491, 489), (482, 480, 489), (494, 485, 491), (492, 490, 499), (495, 494, 492), (495, 497, 488), (496, 498, 497), (495, 493, 502), (500, 499, 497), (497, 499, 490), (502, 493, 499), (503, 502, 500), (501, 500, 498), (496, 502, 503), (503, 501, 509), (505, 503, 504), (506, 508, 507), (505, 507, 498), (509, 501, 507), (506, 385, 389), (510, 509, 508), (504, 509, 510), (511, 510, 390), (506, 504, 511)])
_uv = me_cylinder.uv_layers.new(name='UVMap')
_uv.uv.foreach_set('vector', [0.9688, 0.5, 1.0, 1.0, 1.0, 0.5, 0.9375, 0.5, 0.9688, 1.0, 0.9688, 0.5, 0.9062, 0.5, 0.9375, 1.0, 0.9375, 0.5, 0.875, 0.5, 0.9062, 1.0, 0.9062, 0.5, 0.8438, 0.5, 0.875, 1.0, 0.875, 0.5, 0.8125, 0.5, 0.8438, 1.0, 0.8438, 0.5, 0.7812, 0.5, 0.8125, 1.0, 0.8125, 0.5, 0.75, 0.5, 0.7812, 1.0, 0.7812, 0.5, 0.7188, 0.5, 0.75, 1.0, 0.75, 0.5, 0.6875, 0.5, 0.7188, 1.0, 0.7188, 0.5, 0.6562, 0.5, 0.6875, 1.0, 0.6875, 0.5, 0.625, 0.5, 0.6562, 1.0, 0.6562, 0.5, 0.5938, 0.5, 0.625, 1.0, 0.625, 0.5, 0.5625, 0.5, 0.5938, 1.0, 0.5938, 0.5, 0.5312, 0.5, 0.5625, 1.0, 0.5625, 0.5, 0.5, 0.5, 0.5312, 1.0, 0.5312, 0.5, 0.4688, 0.5, 0.5, 1.0, 0.5, 0.5, 0.4375, 0.5, 0.4688, 1.0, 0.4688, 0.5, 0.4062, 0.5, 0.4375, 1.0, 0.4375, 0.5, 0.375, 0.5, 0.4062, 1.0, 0.4062, 0.5, 0.3438, 0.5, 0.375, 1.0, 0.375, 0.5, 0.3125, 0.5, 0.3438, 1.0, 0.3438, 0.5, 0.2812, 0.5, 0.3125, 1.0, 0.3125, 0.5, 0.25, 0.5, 0.2812, 1.0, 0.2812, 0.5, 0.2188, 0.5, 0.25, 1.0, 0.25, 0.5, 0.1875, 0.5, 0.2188, 1.0, 0.2188, 0.5, 0.1562, 0.5, 0.1875, 1.0, 0.1875, 0.5, 0.125, 0.5, 0.1562, 1.0, 0.1562, 0.5, 0.09375, 0.5, 0.125, 1.0, 0.125, 0.5, 0.09375, 0.5, 0.0625, 1.0, 0.09375, 1.0, 0.9688, 0.5, 0.9375, 1.0, 0.9375, 0.5, 0.03125, 0.5, 0.0625, 1.0, 0.0625, 0.5, 0.03125, 0.5, 0.0, 1.0, 0.03125, 1.0, 1.0, 1.0, 0.9688, 0.5, 1.0, 0.5, 0.9375, 1.0, 0.9062, 0.5, 0.9375, 0.5, 0.9062, 1.0, 0.875, 0.5, 0.9062, 0.5, 0.875, 1.0, 0.8438, 0.5, 0.875, 0.5, 0.8438, 0.5, 0.8125, 1.0, 0.8125, 0.5, 0.8125, 1.0, 0.7812, 0.5, 0.8125, 0.5, 0.7812, 1.0, 0.75, 0.5, 0.7812, 0.5, 0.75, 1.0, 0.7188, 0.5, 0.75, 0.5, 0.7188, 1.0, 0.6875, 0.5, 0.7188, 0.5, 0.6875, 1.0, 0.6562, 0.5, 0.6875, 0.5, 0.6562, 1.0, 0.625, 0.5, 0.6562, 0.5, 0.625, 1.0, 0.5938, 0.5, 0.625, 0.5, 0.5938, 1.0, 0.5625, 0.5, 0.5938, 0.5, 0.5625, 1.0, 0.5312, 0.5, 0.5625, 0.5, 0.5312, 0.5, 0.5, 1.0, 0.5, 0.5, 0.5, 0.5, 0.4688, 1.0, 0.4688, 0.5, 0.4688, 0.5, 0.4375, 1.0, 0.4375, 0.5, 0.4375, 1.0, 0.4062, 0.5, 0.4375, 0.5, 0.4062, 1.0, 0.375, 0.5, 0.4062, 0.5, 0.375, 1.0, 0.3438, 0.5, 0.375, 0.5, 0.3438, 1.0, 0.3125, 0.5, 0.3438, 0.5, 0.3125, 1.0, 0.2812, 0.5, 0.3125, 0.5, 0.2812, 0.5, 0.25, 1.0, 0.25, 0.5, 0.25, 1.0, 0.2188, 0.5, 0.25, 0.5, 0.2188, 1.0, 0.1875, 0.5, 0.2188, 0.5, 0.1875, 0.5, 0.1562, 1.0, 0.1562, 0.5, 0.1562, 1.0, 0.125, 0.5, 0.1562, 0.5, 0.125, 0.5, 0.09375, 1.0, 0.09375, 0.5, 0.09375, 1.0, 0.0625, 0.5, 0.09375, 0.5, 0.0625, 1.0, 0.03125, 0.5, 0.0625, 0.5, 0.03125, 1.0, 0.0, 0.5, 0.03125, 0.5, 0.5312, 0.5, 0.5, 0.5, 0.5, 0.5, 0.8125, 1.0, 0.7812, 1.0, 0.8125, 1.0, 0.25, 0.5, 0.2188, 0.5, 0.2188, 0.5, 0.5312, 1.0, 0.5, 1.0, 0.5312, 1.0, 0.2188, 1.0, 0.25, 1.0, 0.25, 1.0, 0.7812, 0.5, 0.75, 0.5, 0.75, 0.5, 0.5, 0.5, 0.4688, 0.5, 0.4688, 0.5, 0.75, 1.0, 0.7812, 1.0, 0.7812, 1.0, 0.1875, 0.5, 0.2188, 0.5, 0.1875, 0.5, 0.4688, 1.0, 0.5, 1.0, 0.5, 1.0, 0.1875, 1.0, 0.2188, 1.0, 0.2188, 1.0, 0.75, 0.5, 0.7188, 0.5, 0.7188, 0.5, 0.4375, 0.5, 0.4688, 0.5, 0.4375, 0.5, 0.7188, 1.0, 0.75, 1.0, 0.75, 1.0, 1.0, 0.5, 0.9688, 0.5, 0.9688, 0.5, 0.1875, 0.5, 0.1562, 0.5, 0.1562, 0.5, 0.4375, 1.0, 0.4688, 1.0, 0.4688, 1.0, 0.9688, 1.0, 1.0, 1.0, 1.0, 1.0, 0.1875, 1.0, 0.1562, 1.0, 0.1875, 1.0, 0.7188, 0.5, 0.6875, 0.5, 0.6875, 0.5, 0.4375, 0.5, 0.4062, 0.5, 0.4062, 0.5, 0.6875, 1.0, 0.7188, 1.0, 0.7188, 1.0, 0.1562, 0.5, 0.125, 0.5, 0.125, 0.5, 0.4375, 1.0, 0.4062, 1.0, 0.4375, 1.0, 0.9375, 0.5, 0.9688, 0.5, 0.9375, 0.5, 0.125, 1.0, 0.1562, 1.0, 0.1562, 1.0, 0.6875, 0.5, 0.6562, 0.5, 0.6562, 0.5, 0.9375, 1.0, 0.9688, 1.0, 0.9688, 1.0, 0.4062, 0.5, 0.375, 0.5, 0.375, 0.5, 0.6875, 1.0, 0.6562, 1.0, 0.6875, 1.0, 0.125, 0.5, 0.09375, 0.5, 0.09375, 0.5, 0.375, 1.0, 0.4062, 1.0, 0.4062, 1.0, 0.9375, 0.5, 0.9062, 0.5, 0.9062, 0.5, 0.09375, 1.0, 0.125, 1.0, 0.125, 1.0, 0.6562, 0.5, 0.625, 0.5, 0.625, 0.5, 0.9375, 1.0, 0.9062, 1.0, 0.9375, 1.0, 0.375, 0.5, 0.3438, 0.5, 0.3438, 0.5, 0.625, 1.0, 0.6562, 1.0, 0.6562, 1.0, 0.0625, 0.5, 0.09375, 0.5, 0.0625, 0.5, 0.3438, 1.0, 0.375, 1.0, 0.375, 1.0, 0.9062, 0.5, 0.875, 0.5, 0.875, 0.5, 0.0625, 1.0, 0.09375, 1.0, 0.09375, 1.0, 0.5938, 0.5, 0.625, 0.5, 0.5938, 0.5, 0.9062, 1.0, 0.875, 1.0, 0.9062, 1.0, 0.3125, 0.5, 0.3438, 0.5, 0.3125, 0.5, 0.5938, 1.0, 0.625, 1.0, 0.625, 1.0, 0.0625, 0.5, 0.03125, 0.5, 0.03125, 0.5, 0.3125, 1.0, 0.3438, 1.0, 0.3438, 1.0, 0.875, 0.5, 0.8438, 0.5, 0.8438, 0.5, 0.0625, 1.0, 0.03125, 1.0, 0.0625, 1.0, 0.5625, 0.5, 0.5938, 0.5, 0.5625, 0.5, 0.8438, 1.0, 0.875, 1.0, 0.875, 1.0, 0.3125, 0.5, 0.2812, 0.5, 0.2812, 0.5, 0.5625, 1.0, 0.5938, 1.0, 0.5938, 1.0, 0.0, 0.5, 0.03125, 0.5, 0.0, 0.5, 0.2812, 1.0, 0.3125, 1.0, 0.3125, 1.0, 0.8125, 0.5, 0.8438, 0.5, 0.8125, 0.5, 0.03125, 1.0, 0.0, 1.0, 0.03125, 1.0, 0.5625, 0.5, 0.5312, 0.5, 0.5312, 0.5, 0.8125, 1.0, 0.8438, 1.0, 0.8438, 1.0, 0.2812, 0.5, 0.25, 0.5, 0.25, 0.5, 0.5625, 1.0, 0.5312, 1.0, 0.5625, 1.0, 0.25, 1.0, 0.2812, 1.0, 0.2812, 1.0, 0.8125, 0.5, 0.7812, 0.5, 0.7812, 0.5, 1.0, 0.5, 0.9688, 0.5, 0.9688, 0.5, 0.9688, 0.5, 1.0, 1.0, 1.0, 0.5, 0.0, 0.5, 0.03125, 1.0, 0.03125, 0.5, 0.03125, 0.5, 0.0, 0.5, 0.0, 0.5, 1.0, 1.0, 0.9688, 0.5, 1.0, 0.5, 0.03125, 1.0, 0.0, 0.5, 0.03125, 0.5, 0.0625, 0.5, 0.03125, 0.5, 0.03125, 0.5, 0.0625, 1.0, 0.03125, 0.5, 0.0625, 0.5, 0.03125, 1.0, 0.0625, 1.0, 0.0625, 1.0, 0.0, 1.0, 0.03125, 1.0, 0.03125, 1.0, 0.03125, 0.5, 0.0625, 1.0, 0.0625, 0.5, 0.0625, 1.0, 0.09375, 1.0, 0.09375, 1.0, 0.09375, 0.5, 0.0625, 1.0, 0.09375, 1.0, 0.0625, 0.5, 0.09375, 0.5, 0.0625, 0.5, 0.125, 0.5, 0.09375, 0.5, 0.09375, 0.5, 0.09375, 0.5, 0.125, 1.0, 0.125, 0.5, 0.125, 0.5, 0.09375, 1.0, 0.09375, 0.5, 0.09375, 1.0, 0.0625, 0.5, 0.09375, 0.5, 0.09375, 1.0, 0.125, 1.0, 0.125, 1.0, 0.125, 1.0, 0.1562, 1.0, 0.1562, 1.0, 0.1562, 1.0, 0.125, 0.5, 0.1562, 0.5, 0.125, 0.5, 0.1562, 1.0, 0.1562, 0.5, 0.1562, 1.0, 0.1875, 1.0, 0.1875, 1.0, 0.1562, 0.5, 0.1875, 1.0, 0.1875, 0.5, 0.1875, 0.5, 0.1562, 0.5, 0.1562, 0.5, 0.1562, 0.5, 0.125, 0.5, 0.125, 0.5, 0.1875, 1.0, 0.1562, 0.5, 0.1875, 0.5, 0.1875, 0.5, 0.2188, 0.5, 0.1875, 0.5, 0.2188, 1.0, 0.1875, 0.5, 0.2188, 0.5, 0.1875, 1.0, 0.2188, 1.0, 0.2188, 1.0, 0.2188, 1.0, 0.25, 1.0, 0.25, 1.0, 0.25, 1.0, 0.2188, 0.5, 0.25, 0.5, 0.2188, 0.5, 0.25, 1.0, 0.25, 0.5, 0.1875, 0.5, 0.2188, 1.0, 0.2188, 0.5, 0.25, 0.5, 0.2188, 0.5, 0.2188, 0.5, 0.2812, 0.5, 0.25, 0.5, 0.25, 0.5, 0.25, 0.5, 0.2812, 1.0, 0.2812, 0.5, 0.2812, 0.5, 0.25, 1.0, 0.25, 0.5, 0.3125, 0.5, 0.2812, 0.5, 0.2812, 0.5, 0.3125, 1.0, 0.2812, 0.5, 0.3125, 0.5, 0.3125, 1.0, 0.2812, 1.0, 0.3125, 1.0, 0.25, 1.0, 0.2812, 1.0, 0.2812, 1.0, 0.2812, 0.5, 0.3125, 1.0, 0.3125, 0.5, 0.3125, 1.0, 0.3438, 1.0, 0.3438, 1.0, 0.3125, 0.5, 0.3438, 1.0, 0.3438, 0.5, 0.3125, 0.5, 0.3438, 0.5, 0.3125, 0.5, 0.375, 0.5, 0.3438, 0.5, 0.3438, 0.5, 0.3438, 0.5, 0.375, 1.0, 0.375, 0.5, 0.375, 1.0, 0.3438, 0.5, 0.375, 0.5, 0.3438, 1.0, 0.3125, 0.5, 0.3438, 0.5, 0.3438, 1.0, 0.375, 1.0, 0.375, 1.0, 0.375, 1.0, 0.4062, 1.0, 0.4062, 1.0, 0.4062, 1.0, 0.375, 0.5, 0.4062, 0.5, 0.375, 0.5, 0.4062, 1.0, 0.4062, 0.5, 0.4375, 1.0, 0.4062, 1.0, 0.4375, 1.0, 0.4062, 0.5, 0.4375, 1.0, 0.4375, 0.5, 0.4375, 0.5, 0.4062, 0.5, 0.4062, 0.5, 0.4062, 0.5, 0.375, 0.5, 0.375, 0.5, 0.4375, 1.0, 0.4062, 0.5, 0.4375, 0.5, 0.4375, 0.5, 0.4688, 0.5, 0.4375, 0.5, 0.4688, 1.0, 0.4375, 0.5, 0.4688, 0.5, 0.4375, 1.0, 0.4688, 1.0, 0.4688, 1.0, 0.5, 1.0, 0.4688, 1.0, 0.5, 1.0, 0.5, 0.5, 0.4688, 1.0, 0.4688, 0.5, 0.5, 0.5, 0.4688, 1.0, 0.5, 1.0, 0.4375, 0.5, 0.4688, 1.0, 0.4688, 0.5, 0.5, 0.5, 0.4688, 0.5, 0.4688, 0.5, 0.5, 0.5, 0.5312, 0.5, 0.5, 0.5, 0.5, 0.5, 0.5312, 1.0, 0.5312, 0.5, 0.5312, 0.5, 0.5, 1.0, 0.5, 0.5, 0.5625, 0.5, 0.5312, 0.5, 0.5312, 0.5, 0.5625, 1.0, 0.5312, 0.5, 0.5625, 0.5, 0.5312, 1.0, 0.5625, 1.0, 0.5625, 1.0, 0.5, 1.0, 0.5312, 1.0, 0.5312, 1.0, 0.5312, 0.5, 0.5625, 1.0, 0.5625, 0.5, 0.5625, 1.0, 0.5938, 1.0, 0.5938, 1.0, 0.5625, 0.5, 0.5938, 1.0, 0.5938, 0.5, 0.5625, 0.5, 0.5938, 0.5, 0.5625, 0.5, 0.625, 0.5, 0.5938, 0.5, 0.5938, 0.5, 0.5938, 0.5, 0.625, 1.0, 0.625, 0.5, 0.625, 1.0, 0.5938, 0.5, 0.625, 0.5, 0.5938, 1.0, 0.5625, 0.5, 0.5938, 0.5, 0.5938, 1.0, 0.625, 1.0, 0.625, 1.0, 0.625, 1.0, 0.6562, 1.0, 0.6562, 1.0, 0.6562, 1.0, 0.625, 0.5, 0.6562, 0.5, 0.625, 0.5, 0.6562, 1.0, 0.6562, 0.5, 0.6875, 1.0, 0.6562, 1.0, 0.6875, 1.0, 0.6562, 0.5, 0.6875, 1.0, 0.6875, 0.5, 0.6875, 0.5, 0.6562, 0.5, 0.6562, 0.5, 0.6562, 0.5, 0.625, 0.5, 0.625, 0.5, 0.6875, 1.0, 0.6562, 0.5, 0.6875, 0.5, 0.6875, 0.5, 0.7188, 0.5, 0.6875, 0.5, 0.7188, 1.0, 0.6875, 0.5, 0.7188, 0.5, 0.6875, 1.0, 0.7188, 1.0, 0.7188, 1.0, 0.7188, 1.0, 0.75, 1.0, 0.75, 1.0, 0.75, 1.0, 0.7188, 0.5, 0.75, 0.5, 0.75, 0.5, 0.7188, 1.0, 0.75, 1.0, 0.6875, 0.5, 0.7188, 1.0, 0.7188, 0.5, 0.75, 0.5, 0.7188, 0.5, 0.7188, 0.5, 0.7812, 0.5, 0.75, 0.5, 0.75, 0.5, 0.75, 0.5, 0.7812, 1.0, 0.7812, 0.5, 0.7812, 1.0, 0.75, 0.5, 0.7812, 0.5, 0.8125, 0.5, 0.7812, 0.5, 0.7812, 0.5, 0.8125, 1.0, 0.7812, 0.5, 0.8125, 0.5, 0.8125, 1.0, 0.7812, 1.0, 0.8125, 1.0, 0.75, 1.0, 0.7812, 1.0, 0.7812, 1.0, 0.7812, 0.5, 0.8125, 1.0, 0.8125, 0.5, 0.8125, 1.0, 0.8438, 1.0, 0.8438, 1.0, 0.8438, 0.5, 0.8125, 1.0, 0.8438, 1.0, 0.8125, 0.5, 0.8438, 0.5, 0.8125, 0.5, 0.875, 0.5, 0.8438, 0.5, 0.8438, 0.5, 0.8438, 0.5, 0.875, 1.0, 0.875, 0.5, 0.875, 1.0, 0.8438, 0.5, 0.875, 0.5, 0.8438, 0.5, 0.8125, 1.0, 0.8125, 0.5, 0.8438, 1.0, 0.875, 1.0, 0.875, 1.0, 0.875, 1.0, 0.9062, 1.0, 0.9062, 1.0, 0.9062, 1.0, 0.875, 0.5, 0.9062, 0.5, 0.875, 0.5, 0.9062, 1.0, 0.9062, 0.5, 0.9375, 1.0, 0.9062, 1.0, 0.9375, 1.0, 0.9062, 0.5, 0.9375, 1.0, 0.9375, 0.5, 0.9375, 0.5, 0.9062, 0.5, 0.9062, 0.5, 0.9062, 0.5, 0.875, 0.5, 0.875, 0.5, 0.9375, 1.0, 0.9062, 0.5, 0.9375, 0.5, 0.9375, 0.5, 0.9688, 0.5, 0.9375, 0.5, 0.9688, 1.0, 0.9375, 0.5, 0.9688, 0.5, 0.9375, 1.0, 0.9688, 1.0, 0.9688, 1.0, 1.0, 1.0, 0.9688, 1.0, 1.0, 1.0, 0.9375, 0.5, 0.9688, 1.0, 0.9688, 0.5, 0.9688, 0.5, 1.0, 0.5, 0.9688, 0.5, 0.9688, 0.5, 1.0, 1.0, 1.0, 0.5, 0.0, 0.5, 0.03125, 1.0, 0.03125, 0.5, 0.03125, 0.5, 0.0, 0.5, 0.0, 0.5, 1.0, 1.0, 0.9688, 0.5, 1.0, 0.5, 0.03125, 1.0, 0.0, 0.5, 0.03125, 0.5, 0.0625, 0.5, 0.03125, 0.5, 0.03125, 0.5, 0.0625, 1.0, 0.03125, 0.5, 0.0625, 0.5, 0.03125, 1.0, 0.0625, 1.0, 0.0625, 1.0, 0.0, 1.0, 0.03125, 1.0, 0.03125, 1.0, 0.03125, 0.5, 0.0625, 1.0, 0.0625, 0.5, 0.0625, 1.0, 0.09375, 1.0, 0.09375, 1.0, 0.09375, 0.5, 0.0625, 1.0, 0.09375, 1.0, 0.09375, 0.5, 0.0625, 0.5, 0.0625, 0.5, 0.125, 0.5, 0.09375, 0.5, 0.09375, 0.5, 0.09375, 0.5, 0.125, 1.0, 0.125, 0.5, 0.125, 1.0, 0.09375, 0.5, 0.125, 0.5, 0.09375, 1.0, 0.0625, 0.5, 0.09375, 0.5, 0.09375, 1.0, 0.125, 1.0, 0.125, 1.0, 0.1562, 1.0, 0.125, 1.0, 0.1562, 1.0, 0.1562, 1.0, 0.125, 0.5, 0.1562, 0.5, 0.125, 0.5, 0.1562, 1.0, 0.1562, 0.5, 0.1562, 1.0, 0.1875, 1.0, 0.1875, 1.0, 0.1875, 0.5, 0.1562, 1.0, 0.1875, 1.0, 0.1875, 0.5, 0.1562, 0.5, 0.1562, 0.5, 0.1562, 0.5, 0.125, 0.5, 0.125, 0.5, 0.1875, 1.0, 0.1562, 0.5, 0.1875, 0.5, 0.1875, 0.5, 0.2188, 0.5, 0.1875, 0.5, 0.2188, 1.0, 0.1875, 0.5, 0.2188, 0.5, 0.1875, 1.0, 0.2188, 1.0, 0.2188, 1.0, 0.2188, 1.0, 0.25, 1.0, 0.25, 1.0, 0.25, 1.0, 0.2188, 0.5, 0.25, 0.5, 0.2188, 0.5, 0.25, 1.0, 0.25, 0.5, 0.1875, 0.5, 0.2188, 1.0, 0.2188, 0.5, 0.25, 0.5, 0.2188, 0.5, 0.2188, 0.5, 0.25, 0.5, 0.2812, 0.5, 0.25, 0.5, 0.25, 0.5, 0.2812, 1.0, 0.2812, 0.5, 0.2812, 1.0, 0.25, 0.5, 0.2812, 0.5, 0.3125, 0.5, 0.2812, 0.5, 0.2812, 0.5, 0.3125, 1.0, 0.2812, 0.5, 0.3125, 0.5, 0.3125, 1.0, 0.2812, 1.0, 0.3125, 1.0, 0.2812, 1.0, 0.25, 1.0, 0.2812, 1.0, 0.2812, 0.5, 0.3125, 1.0, 0.3125, 0.5, 0.3125, 1.0, 0.3438, 1.0, 0.3438, 1.0, 0.3125, 0.5, 0.3438, 1.0, 0.3438, 0.5, 0.3438, 0.5, 0.3125, 0.5, 0.3125, 0.5, 0.3438, 0.5, 0.375, 0.5, 0.3438, 0.5, 0.3438, 0.5, 0.375, 1.0, 0.375, 0.5, 0.375, 1.0, 0.3438, 0.5, 0.375, 0.5, 0.3438, 1.0, 0.3125, 0.5, 0.3438, 0.5, 0.3438, 1.0, 0.375, 1.0, 0.375, 1.0, 0.375, 1.0, 0.4062, 1.0, 0.4062, 1.0, 0.4062, 1.0, 0.375, 0.5, 0.4062, 0.5, 0.375, 0.5, 0.4062, 1.0, 0.4062, 0.5, 0.4062, 1.0, 0.4375, 1.0, 0.4375, 1.0, 0.4062, 0.5, 0.4375, 1.0, 0.4375, 0.5, 0.4375, 0.5, 0.4062, 0.5, 0.4062, 0.5, 0.4062, 0.5, 0.375, 0.5, 0.375, 0.5, 0.4375, 1.0, 0.4062, 0.5, 0.4375, 0.5, 0.4375, 0.5, 0.4688, 0.5, 0.4375, 0.5, 0.4688, 1.0, 0.4375, 0.5, 0.4688, 0.5, 0.4375, 1.0, 0.4688, 1.0, 0.4688, 1.0, 0.4688, 1.0, 0.5, 1.0, 0.5, 1.0, 0.5, 1.0, 0.4688, 0.5, 0.5, 0.5, 0.4688, 0.5, 0.5, 1.0, 0.5, 0.5, 0.4688, 0.5, 0.4375, 1.0, 0.4688, 1.0, 0.5, 0.5, 0.4688, 0.5, 0.4688, 0.5, 0.5312, 0.5, 0.5, 0.5, 0.5, 0.5, 0.5312, 0.5, 0.5, 1.0, 0.5312, 1.0, 0.5312, 1.0, 0.5, 0.5, 0.5312, 0.5, 0.5625, 0.5, 0.5312, 0.5, 0.5312, 0.5, 0.5625, 1.0, 0.5312, 0.5, 0.5625, 0.5, 0.5312, 1.0, 0.5625, 1.0, 0.5625, 1.0, 0.5, 1.0, 0.5312, 1.0, 0.5312, 1.0, 0.5312, 0.5, 0.5625, 1.0, 0.5625, 0.5, 0.5625, 1.0, 0.5938, 1.0, 0.5938, 1.0, 0.5625, 0.5, 0.5938, 1.0, 0.5938, 0.5, 0.5938, 0.5, 0.5625, 0.5, 0.5625, 0.5, 0.625, 0.5, 0.5938, 0.5, 0.5938, 0.5, 0.5938, 0.5, 0.625, 1.0, 0.625, 0.5, 0.625, 1.0, 0.5938, 0.5, 0.625, 0.5, 0.5938, 1.0, 0.5625, 0.5, 0.5938, 0.5, 0.5938, 1.0, 0.625, 1.0, 0.625, 1.0, 0.6562, 1.0, 0.625, 1.0, 0.6562, 1.0, 0.6562, 1.0, 0.625, 0.5, 0.6562, 0.5, 0.625, 0.5, 0.6562, 1.0, 0.6562, 0.5, 0.6562, 1.0, 0.6875, 1.0, 0.6875, 1.0, 0.6562, 0.5, 0.6875, 1.0, 0.6875, 0.5, 0.6875, 0.5, 0.6562, 0.5, 0.6562, 0.5, 0.6562, 0.5, 0.625, 0.5, 0.625, 0.5, 0.6875, 1.0, 0.6562, 0.5, 0.6875, 0.5, 0.6875, 0.5, 0.7188, 0.5, 0.6875, 0.5, 0.7188, 1.0, 0.6875, 0.5, 0.7188, 0.5, 0.6875, 1.0, 0.7188, 1.0, 0.7188, 1.0, 0.75, 1.0, 0.7188, 1.0, 0.75, 1.0, 0.75, 1.0, 0.7188, 0.5, 0.75, 0.5, 0.75, 0.5, 0.7188, 1.0, 0.75, 1.0, 0.6875, 0.5, 0.7188, 1.0, 0.7188, 0.5, 0.7188, 0.5, 0.75, 0.5, 0.7188, 0.5, 0.7812, 0.5, 0.75, 0.5, 0.75, 0.5, 0.75, 0.5, 0.7812, 1.0, 0.7812, 0.5, 0.7812, 1.0, 0.75, 0.5, 0.7812, 0.5, 0.8125, 0.5, 0.7812, 0.5, 0.7812, 0.5, 0.8125, 1.0, 0.7812, 0.5, 0.8125, 0.5, 0.8125, 1.0, 0.7812, 1.0, 0.8125, 1.0, 0.75, 1.0, 0.7812, 1.0, 0.7812, 1.0, 0.8125, 0.5, 0.7812, 1.0, 0.8125, 1.0, 0.8125, 1.0, 0.8438, 1.0, 0.8438, 1.0, 0.8438, 0.5, 0.8125, 1.0, 0.8438, 1.0, 0.8438, 0.5, 0.8125, 0.5, 0.8125, 0.5, 0.8438, 0.5, 0.875, 0.5, 0.8438, 0.5, 0.8438, 0.5, 0.875, 1.0, 0.875, 0.5, 0.875, 1.0, 0.8438, 0.5, 0.875, 0.5, 0.8438, 1.0, 0.8125, 0.5, 0.8438, 0.5, 0.8438, 1.0, 0.875, 1.0, 0.875, 1.0, 0.875, 1.0, 0.9062, 1.0, 0.9062, 1.0, 0.9062, 1.0, 0.875, 0.5, 0.9062, 0.5, 0.875, 0.5, 0.9062, 1.0, 0.9062, 0.5, 0.9062, 1.0, 0.9375, 1.0, 0.9375, 1.0, 0.9062, 0.5, 0.9375, 1.0, 0.9375, 0.5, 0.9375, 0.5, 0.9062, 0.5, 0.9062, 0.5, 0.9062, 0.5, 0.875, 0.5, 0.875, 0.5, 0.9375, 1.0, 0.9062, 0.5, 0.9375, 0.5, 0.9375, 0.5, 0.9688, 0.5, 0.9375, 0.5, 0.9688, 0.5, 0.9375, 1.0, 0.9375, 0.5, 0.9375, 1.0, 0.9688, 1.0, 0.9688, 1.0, 0.9688, 1.0, 1.0, 1.0, 1.0, 1.0, 0.9375, 0.5, 0.9688, 1.0, 0.9688, 0.5, 0.9688, 0.5, 1.0, 0.5, 0.9688, 0.5, 0.9688, 0.5, 1.0, 1.0, 1.0, 0.5, 0.03125, 0.5, 0.0, 1.0, 0.03125, 1.0, 0.03125, 0.5, 0.0, 0.5, 0.0, 0.5, 1.0, 1.0, 0.9688, 0.5, 1.0, 0.5, 0.03125, 1.0, 0.0, 0.5, 0.03125, 0.5, 0.0625, 0.5, 0.03125, 0.5, 0.03125, 0.5, 0.0625, 1.0, 0.03125, 0.5, 0.0625, 0.5, 0.03125, 1.0, 0.0625, 1.0, 0.0625, 1.0, 0.0, 1.0, 0.03125, 1.0, 0.03125, 1.0, 0.03125, 0.5, 0.0625, 1.0, 0.0625, 0.5, 0.0625, 1.0, 0.09375, 1.0, 0.09375, 1.0, 0.0625, 0.5, 0.09375, 1.0, 0.09375, 0.5, 0.09375, 0.5, 0.0625, 0.5, 0.0625, 0.5, 0.09375, 0.5, 0.125, 0.5, 0.09375, 0.5, 0.09375, 0.5, 0.125, 1.0, 0.125, 0.5, 0.125, 1.0, 0.09375, 0.5, 0.125, 0.5, 0.09375, 1.0, 0.0625, 0.5, 0.09375, 0.5, 0.09375, 1.0, 0.125, 1.0, 0.125, 1.0, 0.125, 1.0, 0.1562, 1.0, 0.1562, 1.0, 0.1562, 1.0, 0.125, 0.5, 0.1562, 0.5, 0.125, 0.5, 0.1562, 1.0, 0.1562, 0.5, 0.1562, 1.0, 0.1875, 1.0, 0.1875, 1.0, 0.1875, 0.5, 0.1562, 1.0, 0.1875, 1.0, 0.1875, 0.5, 0.1562, 0.5, 0.1562, 0.5, 0.125, 0.5, 0.1562, 0.5, 0.125, 0.5, 0.1875, 0.5, 0.1562, 1.0, 0.1562, 0.5, 0.1875, 0.5, 0.2188, 0.5, 0.1875, 0.5, 0.2188, 1.0, 0.1875, 0.5, 0.2188, 0.5, 0.1875, 1.0, 0.2188, 1.0, 0.2188, 1.0, 0.2188, 1.0, 0.25, 1.0, 0.25, 1.0, 0.25, 0.5, 0.2188, 1.0, 0.2188, 0.5, 0.2188, 0.5, 0.25, 1.0, 0.25, 0.5, 0.2188, 0.5, 0.1875, 1.0, 0.2188, 1.0, 0.25, 0.5, 0.2188, 0.5, 0.2188, 0.5, 0.25, 0.5, 0.2812, 0.5, 0.25, 0.5, 0.25, 0.5, 0.2812, 1.0, 0.2812, 0.5, 0.2812, 0.5, 0.25, 1.0, 0.25, 0.5, 0.3125, 0.5, 0.2812, 0.5, 0.2812, 0.5, 0.3125, 1.0, 0.2812, 0.5, 0.3125, 0.5, 0.2812, 1.0, 0.3125, 1.0, 0.3125, 1.0, 0.25, 1.0, 0.2812, 1.0, 0.2812, 1.0, 0.2812, 0.5, 0.3125, 1.0, 0.3125, 0.5, 0.3125, 1.0, 0.3438, 1.0, 0.3438, 1.0, 0.3125, 0.5, 0.3438, 1.0, 0.3438, 0.5, 0.3125, 0.5, 0.3438, 0.5, 0.3125, 0.5, 0.375, 0.5, 0.3438, 0.5, 0.3438, 0.5, 0.3438, 0.5, 0.375, 1.0, 0.375, 0.5, 0.375, 1.0, 0.3438, 0.5, 0.375, 0.5, 0.3438, 1.0, 0.3125, 0.5, 0.3438, 0.5, 0.375, 1.0, 0.3438, 1.0, 0.375, 1.0, 0.4062, 1.0, 0.375, 1.0, 0.4062, 1.0, 0.4062, 1.0, 0.375, 0.5, 0.4062, 0.5, 0.375, 0.5, 0.4062, 1.0, 0.4062, 0.5, 0.4062, 1.0, 0.4375, 1.0, 0.4375, 1.0, 0.4062, 0.5, 0.4375, 1.0, 0.4375, 0.5, 0.4375, 0.5, 0.4062, 0.5, 0.4062, 0.5, 0.4062, 0.5, 0.375, 0.5, 0.375, 0.5, 0.4375, 1.0, 0.4062, 0.5, 0.4375, 0.5, 0.4688, 0.5, 0.4375, 0.5, 0.4375, 0.5, 0.4688, 0.5, 0.4375, 1.0, 0.4375, 0.5, 0.4375, 1.0, 0.4688, 1.0, 0.4688, 1.0, 0.4688, 1.0, 0.5, 1.0, 0.5, 1.0, 0.5, 0.5, 0.4688, 1.0, 0.4688, 0.5, 0.4688, 0.5, 0.5, 1.0, 0.5, 0.5, 0.4688, 0.5, 0.4375, 1.0, 0.4688, 1.0, 0.5, 0.5, 0.4688, 0.5, 0.4688, 0.5, 0.5312, 0.5, 0.5, 0.5, 0.5, 0.5, 0.5312, 0.5, 0.5, 1.0, 0.5312, 1.0, 0.5312, 0.5, 0.5, 1.0, 0.5, 0.5, 0.5625, 0.5, 0.5312, 0.5, 0.5312, 0.5, 0.5625, 1.0, 0.5312, 0.5, 0.5625, 0.5, 0.5312, 1.0, 0.5625, 1.0, 0.5625, 1.0, 0.5, 1.0, 0.5312, 1.0, 0.5312, 1.0, 0.5625, 0.5, 0.5312, 1.0, 0.5625, 1.0, 0.5625, 1.0, 0.5938, 1.0, 0.5938, 1.0, 0.5625, 0.5, 0.5938, 1.0, 0.5938, 0.5, 0.5938, 0.5, 0.5625, 0.5, 0.5625, 0.5, 0.5938, 0.5, 0.625, 0.5, 0.5938, 0.5, 0.5938, 0.5, 0.625, 1.0, 0.625, 0.5, 0.625, 1.0, 0.5938, 0.5, 0.625, 0.5, 0.5938, 1.0, 0.5625, 0.5, 0.5938, 0.5, 0.5938, 1.0, 0.625, 1.0, 0.625, 1.0, 0.625, 1.0, 0.6562, 1.0, 0.6562, 1.0, 0.6562, 1.0, 0.625, 0.5, 0.6562, 0.5, 0.625, 0.5, 0.6562, 1.0, 0.6562, 0.5, 0.6875, 1.0, 0.6562, 1.0, 0.6875, 1.0, 0.6562, 0.5, 0.6875, 1.0, 0.6875, 0.5, 0.6875, 0.5, 0.6562, 0.5, 0.6562, 0.5, 0.625, 0.5, 0.6562, 0.5, 0.625, 0.5, 0.6875, 1.0, 0.6562, 0.5, 0.6875, 0.5, 0.7188, 0.5, 0.6875, 0.5, 0.6875, 0.5, 0.7188, 1.0, 0.6875, 0.5, 0.7188, 0.5, 0.6875, 1.0, 0.7188, 1.0, 0.7188, 1.0, 0.75, 1.0, 0.7188, 1.0, 0.75, 1.0, 0.75, 1.0, 0.7188, 0.5, 0.75, 0.5, 0.7188, 0.5, 0.75, 1.0, 0.75, 0.5, 0.6875, 0.5, 0.7188, 1.0, 0.7188, 0.5, 0.75, 0.5, 0.7188, 0.5, 0.7188, 0.5, 0.7812, 0.5, 0.75, 0.5, 0.75, 0.5, 0.75, 0.5, 0.7812, 1.0, 0.7812, 0.5, 0.7812, 1.0, 0.75, 0.5, 0.7812, 0.5, 0.8125, 0.5, 0.7812, 0.5, 0.7812, 0.5, 0.8125, 0.5, 0.7812, 1.0, 0.7812, 0.5, 0.8125, 1.0, 0.7812, 1.0, 0.8125, 1.0, 0.75, 1.0, 0.7812, 1.0, 0.7812, 1.0, 0.8125, 0.5, 0.7812, 1.0, 0.8125, 1.0, 0.8125, 1.0, 0.8438, 1.0, 0.8438, 1.0, 0.8438, 0.5, 0.8125, 1.0, 0.8438, 1.0, 0.8438, 0.5, 0.8125, 0.5, 0.8125, 0.5, 0.875, 0.5, 0.8438, 0.5, 0.8438, 0.5, 0.8438, 0.5, 0.875, 1.0, 0.875, 0.5, 0.875, 1.0, 0.8438, 0.5, 0.875, 0.5, 0.8438, 0.5, 0.8125, 1.0, 0.8125, 0.5, 0.875, 1.0, 0.8438, 1.0, 0.875, 1.0, 0.9062, 1.0, 0.875, 1.0, 0.9062, 1.0, 0.9062, 1.0, 0.875, 0.5, 0.9062, 0.5, 0.875, 0.5, 0.9062, 1.0, 0.9062, 0.5, 0.9062, 1.0, 0.9375, 1.0, 0.9375, 1.0, 0.9062, 0.5, 0.9375, 1.0, 0.9375, 0.5, 0.9375, 0.5, 0.9062, 0.5, 0.9062, 0.5, 0.9062, 0.5, 0.875, 0.5, 0.875, 0.5, 0.9375, 1.0, 0.9062, 0.5, 0.9375, 0.5, 0.9375, 0.5, 0.9688, 0.5, 0.9375, 0.5, 0.9688, 1.0, 0.9375, 0.5, 0.9688, 0.5, 0.9375, 1.0, 0.9688, 1.0, 0.9688, 1.0, 0.9688, 1.0, 1.0, 1.0, 1.0, 1.0, 0.9375, 0.5, 0.9688, 1.0, 0.9688, 0.5, 0.9688, 0.5, 0.9688, 1.0, 1.0, 1.0, 0.9375, 0.5, 0.9375, 1.0, 0.9688, 1.0, 0.9062, 0.5, 0.9062, 1.0, 0.9375, 1.0, 0.875, 0.5, 0.875, 1.0, 0.9062, 1.0, 0.8438, 0.5, 0.8438, 1.0, 0.875, 1.0, 0.8125, 0.5, 0.8125, 1.0, 0.8438, 1.0, 0.7812, 0.5, 0.7812, 1.0, 0.8125, 1.0, 0.75, 0.5, 0.75, 1.0, 0.7812, 1.0, 0.7188, 0.5, 0.7188, 1.0, 0.75, 1.0, 0.6875, 0.5, 0.6875, 1.0, 0.7188, 1.0, 0.6562, 0.5, 0.6562, 1.0, 0.6875, 1.0, 0.625, 0.5, 0.625, 1.0, 0.6562, 1.0, 0.5938, 0.5, 0.5938, 1.0, 0.625, 1.0, 0.5625, 0.5, 0.5625, 1.0, 0.5938, 1.0, 0.5312, 0.5, 0.5312, 1.0, 0.5625, 1.0, 0.5, 0.5, 0.5, 1.0, 0.5312, 1.0, 0.4688, 0.5, 0.4688, 1.0, 0.5, 1.0, 0.4375, 0.5, 0.4375, 1.0, 0.4688, 1.0, 0.4062, 0.5, 0.4062, 1.0, 0.4375, 1.0, 0.375, 0.5, 0.375, 1.0, 0.4062, 1.0, 0.3438, 0.5, 0.3438, 1.0, 0.375, 1.0, 0.3125, 0.5, 0.3125, 1.0, 0.3438, 1.0, 0.2812, 0.5, 0.2812, 1.0, 0.3125, 1.0, 0.25, 0.5, 0.25, 1.0, 0.2812, 1.0, 0.2188, 0.5, 0.2188, 1.0, 0.25, 1.0, 0.1875, 0.5, 0.1875, 1.0, 0.2188, 1.0, 0.1562, 0.5, 0.1562, 1.0, 0.1875, 1.0, 0.125, 0.5, 0.125, 1.0, 0.1562, 1.0, 0.09375, 0.5, 0.09375, 1.0, 0.125, 1.0, 0.09375, 0.5, 0.0625, 0.5, 0.0625, 1.0, 0.9688, 0.5, 0.9688, 1.0, 0.9375, 1.0, 0.03125, 0.5, 0.03125, 1.0, 0.0625, 1.0, 0.03125, 0.5, 0.0, 0.5, 0.0, 1.0, 1.0, 1.0, 0.9688, 1.0, 0.9688, 0.5, 0.9375, 1.0, 0.9062, 1.0, 0.9062, 0.5, 0.9062, 1.0, 0.875, 1.0, 0.875, 0.5, 0.875, 1.0, 0.8438, 1.0, 0.8438, 0.5, 0.8438, 0.5, 0.8438, 1.0, 0.8125, 1.0, 0.8125, 1.0, 0.7812, 1.0, 0.7812, 0.5, 0.7812, 1.0, 0.75, 1.0, 0.75, 0.5, 0.75, 1.0, 0.7188, 1.0, 0.7188, 0.5, 0.7188, 1.0, 0.6875, 1.0, 0.6875, 0.5, 0.6875, 1.0, 0.6562, 1.0, 0.6562, 0.5, 0.6562, 1.0, 0.625, 1.0, 0.625, 0.5, 0.625, 1.0, 0.5938, 1.0, 0.5938, 0.5, 0.5938, 1.0, 0.5625, 1.0, 0.5625, 0.5, 0.5625, 1.0, 0.5312, 1.0, 0.5312, 0.5, 0.5312, 0.5, 0.5312, 1.0, 0.5, 1.0, 0.5, 0.5, 0.5, 1.0, 0.4688, 1.0, 0.4688, 0.5, 0.4688, 1.0, 0.4375, 1.0, 0.4375, 1.0, 0.4062, 1.0, 0.4062, 0.5, 0.4062, 1.0, 0.375, 1.0, 0.375, 0.5, 0.375, 1.0, 0.3438, 1.0, 0.3438, 0.5, 0.3438, 1.0, 0.3125, 1.0, 0.3125, 0.5, 0.3125, 1.0, 0.2812, 1.0, 0.2812, 0.5, 0.2812, 0.5, 0.2812, 1.0, 0.25, 1.0, 0.25, 1.0, 0.2188, 1.0, 0.2188, 0.5, 0.2188, 1.0, 0.1875, 1.0, 0.1875, 0.5, 0.1875, 0.5, 0.1875, 1.0, 0.1562, 1.0, 0.1562, 1.0, 0.125, 1.0, 0.125, 0.5, 0.125, 0.5, 0.125, 1.0, 0.09375, 1.0, 0.09375, 1.0, 0.0625, 1.0, 0.0625, 0.5, 0.0625, 1.0, 0.03125, 1.0, 0.03125, 0.5, 0.03125, 1.0, 0.0, 1.0, 0.0, 0.5, 0.5312, 0.5, 0.5312, 0.5, 0.5, 0.5, 0.8125, 1.0, 0.7812, 1.0, 0.7812, 1.0, 0.25, 0.5, 0.25, 0.5, 0.2188, 0.5, 0.5312, 1.0, 0.5, 1.0, 0.5, 1.0, 0.2188, 1.0, 0.2188, 1.0, 0.25, 1.0, 0.7812, 0.5, 0.7812, 0.5, 0.75, 0.5, 0.5, 0.5, 0.5, 0.5, 0.4688, 0.5, 0.75, 1.0, 0.75, 1.0, 0.7812, 1.0, 0.1875, 0.5, 0.2188, 0.5, 0.2188, 0.5, 0.4688, 1.0, 0.4688, 1.0, 0.5, 1.0, 0.1875, 1.0, 0.1875, 1.0, 0.2188, 1.0, 0.75, 0.5, 0.75, 0.5, 0.7188, 0.5, 0.4375, 0.5, 0.4688, 0.5, 0.4688, 0.5, 0.7188, 1.0, 0.7188, 1.0, 0.75, 1.0, 1.0, 0.5, 1.0, 0.5, 0.9688, 0.5, 0.1875, 0.5, 0.1875, 0.5, 0.1562, 0.5, 0.4375, 1.0, 0.4375, 1.0, 0.4688, 1.0, 0.9688, 1.0, 0.9688, 1.0, 1.0, 1.0, 0.1875, 1.0, 0.1562, 1.0, 0.1562, 1.0, 0.7188, 0.5, 0.7188, 0.5, 0.6875, 0.5, 0.4375, 0.5, 0.4375, 0.5, 0.4062, 0.5, 0.6875, 1.0, 0.6875, 1.0, 0.7188, 1.0, 0.1562, 0.5, 0.1562, 0.5, 0.125, 0.5, 0.4375, 1.0, 0.4062, 1.0, 0.4062, 1.0, 0.9375, 0.5, 0.9688, 0.5, 0.9688, 0.5, 0.125, 1.0, 0.125, 1.0, 0.1562, 1.0, 0.6875, 0.5, 0.6875, 0.5, 0.6562, 0.5, 0.9375, 1.0, 0.9375, 1.0, 0.9688, 1.0, 0.4062, 0.5, 0.4062, 0.5, 0.375, 0.5, 0.6875, 1.0, 0.6562, 1.0, 0.6562, 1.0, 0.125, 0.5, 0.125, 0.5, 0.09375, 0.5, 0.375, 1.0, 0.375, 1.0, 0.4062, 1.0, 0.9375, 0.5, 0.9375, 0.5, 0.9062, 0.5, 0.09375, 1.0, 0.09375, 1.0, 0.125, 1.0, 0.6562, 0.5, 0.6562, 0.5, 0.625, 0.5, 0.9375, 1.0, 0.9062, 1.0, 0.9062, 1.0, 0.375, 0.5, 0.375, 0.5, 0.3438, 0.5, 0.625, 1.0, 0.625, 1.0, 0.6562, 1.0, 0.0625, 0.5, 0.09375, 0.5, 0.09375, 0.5, 0.3438, 1.0, 0.3438, 1.0, 0.375, 1.0, 0.9062, 0.5, 0.9062, 0.5, 0.875, 0.5, 0.0625, 1.0, 0.0625, 1.0, 0.09375, 1.0, 0.5938, 0.5, 0.625, 0.5, 0.625, 0.5, 0.9062, 1.0, 0.875, 1.0, 0.875, 1.0, 0.3125, 0.5, 0.3438, 0.5, 0.3438, 0.5, 0.5938, 1.0, 0.5938, 1.0, 0.625, 1.0, 0.0625, 0.5, 0.0625, 0.5, 0.03125, 0.5, 0.3125, 1.0, 0.3125, 1.0, 0.3438, 1.0, 0.875, 0.5, 0.875, 0.5, 0.8438, 0.5, 0.0625, 1.0, 0.03125, 1.0, 0.03125, 1.0, 0.5625, 0.5, 0.5938, 0.5, 0.5938, 0.5, 0.8438, 1.0, 0.8438, 1.0, 0.875, 1.0, 0.3125, 0.5, 0.3125, 0.5, 0.2812, 0.5, 0.5625, 1.0, 0.5625, 1.0, 0.5938, 1.0, 0.0, 0.5, 0.03125, 0.5, 0.03125, 0.5, 0.2812, 1.0, 0.2812, 1.0, 0.3125, 1.0, 0.8125, 0.5, 0.8438, 0.5, 0.8438, 0.5, 0.03125, 1.0, 0.0, 1.0, 0.0, 1.0, 0.5625, 0.5, 0.5625, 0.5, 0.5312, 0.5, 0.8125, 1.0, 0.8125, 1.0, 0.8438, 1.0, 0.2812, 0.5, 0.2812, 0.5, 0.25, 0.5, 0.5625, 1.0, 0.5312, 1.0, 0.5312, 1.0, 0.25, 1.0, 0.25, 1.0, 0.2812, 1.0, 0.8125, 0.5, 0.8125, 0.5, 0.7812, 0.5, 1.0, 0.5, 1.0, 0.5, 0.9688, 0.5, 0.9688, 0.5, 0.9688, 1.0, 1.0, 1.0, 0.0, 0.5, 0.0, 1.0, 0.03125, 1.0, 0.03125, 0.5, 0.03125, 0.5, 0.0, 0.5, 1.0, 1.0, 0.9688, 1.0, 0.9688, 0.5, 0.03125, 1.0, 0.0, 1.0, 0.0, 0.5, 0.0625, 0.5, 0.0625, 0.5, 0.03125, 0.5, 0.0625, 1.0, 0.03125, 1.0, 0.03125, 0.5, 0.03125, 1.0, 0.03125, 1.0, 0.0625, 1.0, 0.0, 1.0, 0.0, 1.0, 0.03125, 1.0, 0.03125, 0.5, 0.03125, 1.0, 0.0625, 1.0, 0.0625, 1.0, 0.0625, 1.0, 0.09375, 1.0, 0.09375, 0.5, 0.0625, 0.5, 0.0625, 1.0, 0.0625, 0.5, 0.09375, 0.5, 0.09375, 0.5, 0.125, 0.5, 0.125, 0.5, 0.09375, 0.5, 0.09375, 0.5, 0.09375, 1.0, 0.125, 1.0, 0.125, 0.5, 0.125, 1.0, 0.09375, 1.0, 0.09375, 1.0, 0.0625, 1.0, 0.0625, 0.5, 0.09375, 1.0, 0.09375, 1.0, 0.125, 1.0, 0.125, 1.0, 0.125, 1.0, 0.1562, 1.0, 0.1562, 1.0, 0.125, 1.0, 0.125, 0.5, 0.125, 0.5, 0.125, 1.0, 0.1562, 1.0, 0.1562, 1.0, 0.1562, 1.0, 0.1875, 1.0, 0.1562, 0.5, 0.1562, 1.0, 0.1875, 1.0, 0.1875, 0.5, 0.1875, 0.5, 0.1562, 0.5, 0.1562, 0.5, 0.1562, 0.5, 0.125, 0.5, 0.1875, 1.0, 0.1562, 1.0, 0.1562, 0.5, 0.1875, 0.5, 0.2188, 0.5, 0.2188, 0.5, 0.2188, 1.0, 0.1875, 1.0, 0.1875, 0.5, 0.1875, 1.0, 0.1875, 1.0, 0.2188, 1.0, 0.2188, 1.0, 0.2188, 1.0, 0.25, 1.0, 0.25, 1.0, 0.2188, 1.0, 0.2188, 0.5, 0.2188, 0.5, 0.2188, 1.0, 0.25, 1.0, 0.1875, 0.5, 0.1875, 1.0, 0.2188, 1.0, 0.25, 0.5, 0.25, 0.5, 0.2188, 0.5, 0.2812, 0.5, 0.2812, 0.5, 0.25, 0.5, 0.25, 0.5, 0.25, 1.0, 0.2812, 1.0, 0.2812, 0.5, 0.2812, 1.0, 0.25, 1.0, 0.3125, 0.5, 0.3125, 0.5, 0.2812, 0.5, 0.3125, 1.0, 0.2812, 1.0, 0.2812, 0.5, 0.3125, 1.0, 0.2812, 1.0, 0.2812, 1.0, 0.25, 1.0, 0.25, 1.0, 0.2812, 1.0, 0.2812, 0.5, 0.2812, 1.0, 0.3125, 1.0, 0.3125, 1.0, 0.3125, 1.0, 0.3438, 1.0, 0.3125, 0.5, 0.3125, 1.0, 0.3438, 1.0, 0.3125, 0.5, 0.3438, 0.5, 0.3438, 0.5, 0.375, 0.5, 0.375, 0.5, 0.3438, 0.5, 0.3438, 0.5, 0.3438, 1.0, 0.375, 1.0, 0.375, 1.0, 0.3438, 1.0, 0.3438, 0.5, 0.3438, 1.0, 0.3125, 1.0, 0.3125, 0.5, 0.3438, 1.0, 0.3438, 1.0, 0.375, 1.0, 0.375, 1.0, 0.375, 1.0, 0.4062, 1.0, 0.4062, 1.0, 0.375, 1.0, 0.375, 0.5, 0.375, 0.5, 0.375, 1.0, 0.4062, 1.0, 0.4375, 1.0, 0.4062, 1.0, 0.4062, 1.0, 0.4062, 0.5, 0.4062, 1.0, 0.4375, 1.0, 0.4375, 0.5, 0.4375, 0.5, 0.4062, 0.5, 0.4062, 0.5, 0.4062, 0.5, 0.375, 0.5, 0.4375, 1.0, 0.4062, 1.0, 0.4062, 0.5, 0.4375, 0.5, 0.4688, 0.5, 0.4688, 0.5, 0.4688, 1.0, 0.4375, 1.0, 0.4375, 0.5, 0.4375, 1.0, 0.4375, 1.0, 0.4688, 1.0, 0.5, 1.0, 0.4688, 1.0, 0.4688, 1.0, 0.5, 0.5, 0.5, 1.0, 0.4688, 1.0, 0.5, 0.5, 0.4688, 0.5, 0.4688, 1.0, 0.4375, 0.5, 0.4375, 1.0, 0.4688, 1.0, 0.5, 0.5, 0.5, 0.5, 0.4688, 0.5, 0.5, 0.5, 0.5312, 0.5, 0.5312, 0.5, 0.5, 0.5, 0.5, 1.0, 0.5312, 1.0, 0.5312, 0.5, 0.5312, 1.0, 0.5, 1.0, 0.5625, 0.5, 0.5625, 0.5, 0.5312, 0.5, 0.5625, 1.0, 0.5312, 1.0, 0.5312, 0.5, 0.5312, 1.0, 0.5312, 1.0, 0.5625, 1.0, 0.5, 1.0, 0.5, 1.0, 0.5312, 1.0, 0.5312, 0.5, 0.5312, 1.0, 0.5625, 1.0, 0.5625, 1.0, 0.5625, 1.0, 0.5938, 1.0, 0.5625, 0.5, 0.5625, 1.0, 0.5938, 1.0, 0.5625, 0.5, 0.5938, 0.5, 0.5938, 0.5, 0.625, 0.5, 0.625, 0.5, 0.5938, 0.5, 0.5938, 0.5, 0.5938, 1.0, 0.625, 1.0, 0.625, 1.0, 0.5938, 1.0, 0.5938, 0.5, 0.5938, 1.0, 0.5625, 1.0, 0.5625, 0.5, 0.5938, 1.0, 0.5938, 1.0, 0.625, 1.0, 0.625, 1.0, 0.625, 1.0, 0.6562, 1.0, 0.6562, 1.0, 0.625, 1.0, 0.625, 0.5, 0.625, 0.5, 0.625, 1.0, 0.6562, 1.0, 0.6875, 1.0, 0.6562, 1.0, 0.6562, 1.0, 0.6562, 0.5, 0.6562, 1.0, 0.6875, 1.0, 0.6875, 0.5, 0.6875, 0.5, 0.6562, 0.5, 0.6562, 0.5, 0.6562, 0.5, 0.625, 0.5, 0.6875, 1.0, 0.6562, 1.0, 0.6562, 0.5, 0.6875, 0.5, 0.7188, 0.5, 0.7188, 0.5, 0.7188, 1.0, 0.6875, 1.0, 0.6875, 0.5, 0.6875, 1.0, 0.6875, 1.0, 0.7188, 1.0, 0.7188, 1.0, 0.7188, 1.0, 0.75, 1.0, 0.75, 1.0, 0.7188, 1.0, 0.7188, 0.5, 0.75, 0.5, 0.7188, 0.5, 0.7188, 1.0, 0.6875, 0.5, 0.6875, 1.0, 0.7188, 1.0, 0.75, 0.5, 0.75, 0.5, 0.7188, 0.5, 0.7812, 0.5, 0.7812, 0.5, 0.75, 0.5, 0.75, 0.5, 0.75, 1.0, 0.7812, 1.0, 0.7812, 1.0, 0.75, 1.0, 0.75, 0.5, 0.8125, 0.5, 0.8125, 0.5, 0.7812, 0.5, 0.8125, 1.0, 0.7812, 1.0, 0.7812, 0.5, 0.8125, 1.0, 0.7812, 1.0, 0.7812, 1.0, 0.75, 1.0, 0.75, 1.0, 0.7812, 1.0, 0.7812, 0.5, 0.7812, 1.0, 0.8125, 1.0, 0.8125, 1.0, 0.8125, 1.0, 0.8438, 1.0, 0.8438, 0.5, 0.8125, 0.5, 0.8125, 1.0, 0.8125, 0.5, 0.8438, 0.5, 0.8438, 0.5, 0.875, 0.5, 0.875, 0.5, 0.8438, 0.5, 0.8438, 0.5, 0.8438, 1.0, 0.875, 1.0, 0.875, 1.0, 0.8438, 1.0, 0.8438, 0.5, 0.8438, 0.5, 0.8438, 1.0, 0.8125, 1.0, 0.8438, 1.0, 0.8438, 1.0, 0.875, 1.0, 0.875, 1.0, 0.875, 1.0, 0.9062, 1.0, 0.9062, 1.0, 0.875, 1.0, 0.875, 0.5, 0.875, 0.5, 0.875, 1.0, 0.9062, 1.0, 0.9375, 1.0, 0.9062, 1.0, 0.9062, 1.0, 0.9062, 0.5, 0.9062, 1.0, 0.9375, 1.0, 0.9375, 0.5, 0.9375, 0.5, 0.9062, 0.5, 0.9062, 0.5, 0.9062, 0.5, 0.875, 0.5, 0.9375, 1.0, 0.9062, 1.0, 0.9062, 0.5, 0.9375, 0.5, 0.9688, 0.5, 0.9688, 0.5, 0.9688, 1.0, 0.9375, 1.0, 0.9375, 0.5, 0.9375, 1.0, 0.9375, 1.0, 0.9688, 1.0, 1.0, 1.0, 0.9688, 1.0, 0.9688, 1.0, 0.9375, 0.5, 0.9375, 1.0, 0.9688, 1.0, 0.9688, 0.5, 1.0, 0.5, 1.0, 0.5, 0.9688, 0.5, 0.9688, 1.0, 1.0, 1.0, 0.0, 0.5, 0.0, 1.0, 0.03125, 1.0, 0.03125, 0.5, 0.03125, 0.5, 0.0, 0.5, 1.0, 1.0, 0.9688, 1.0, 0.9688, 0.5, 0.03125, 1.0, 0.0, 1.0, 0.0, 0.5, 0.0625, 0.5, 0.0625, 0.5, 0.03125, 0.5, 0.0625, 1.0, 0.03125, 1.0, 0.03125, 0.5, 0.03125, 1.0, 0.03125, 1.0, 0.0625, 1.0, 0.0, 1.0, 0.0, 1.0, 0.03125, 1.0, 0.03125, 0.5, 0.03125, 1.0, 0.0625, 1.0, 0.0625, 1.0, 0.0625, 1.0, 0.09375, 1.0, 0.09375, 0.5, 0.0625, 0.5, 0.0625, 1.0, 0.09375, 0.5, 0.09375, 0.5, 0.0625, 0.5, 0.125, 0.5, 0.125, 0.5, 0.09375, 0.5, 0.09375, 0.5, 0.09375, 1.0, 0.125, 1.0, 0.125, 1.0, 0.09375, 1.0, 0.09375, 0.5, 0.09375, 1.0, 0.0625, 1.0, 0.0625, 0.5, 0.09375, 1.0, 0.09375, 1.0, 0.125, 1.0, 0.1562, 1.0, 0.125, 1.0, 0.125, 1.0, 0.1562, 1.0, 0.125, 1.0, 0.125, 0.5, 0.125, 0.5, 0.125, 1.0, 0.1562, 1.0, 0.1562, 1.0, 0.1562, 1.0, 0.1875, 1.0, 0.1875, 0.5, 0.1562, 0.5, 0.1562, 1.0, 0.1875, 0.5, 0.1875, 0.5, 0.1562, 0.5, 0.1562, 0.5, 0.1562, 0.5, 0.125, 0.5, 0.1875, 1.0, 0.1562, 1.0, 0.1562, 0.5, 0.1875, 0.5, 0.2188, 0.5, 0.2188, 0.5, 0.2188, 1.0, 0.1875, 1.0, 0.1875, 0.5, 0.1875, 1.0, 0.1875, 1.0, 0.2188, 1.0, 0.2188, 1.0, 0.2188, 1.0, 0.25, 1.0, 0.25, 1.0, 0.2188, 1.0, 0.2188, 0.5, 0.2188, 0.5, 0.2188, 1.0, 0.25, 1.0, 0.1875, 0.5, 0.1875, 1.0, 0.2188, 1.0, 0.25, 0.5, 0.25, 0.5, 0.2188, 0.5, 0.25, 0.5, 0.2812, 0.5, 0.2812, 0.5, 0.25, 0.5, 0.25, 1.0, 0.2812, 1.0, 0.2812, 1.0, 0.25, 1.0, 0.25, 0.5, 0.3125, 0.5, 0.3125, 0.5, 0.2812, 0.5, 0.3125, 1.0, 0.2812, 1.0, 0.2812, 0.5, 0.3125, 1.0, 0.2812, 1.0, 0.2812, 1.0, 0.2812, 1.0, 0.25, 1.0, 0.25, 1.0, 0.2812, 0.5, 0.2812, 1.0, 0.3125, 1.0, 0.3125, 1.0, 0.3125, 1.0, 0.3438, 1.0, 0.3125, 0.5, 0.3125, 1.0, 0.3438, 1.0, 0.3438, 0.5, 0.3438, 0.5, 0.3125, 0.5, 0.3438, 0.5, 0.375, 0.5, 0.375, 0.5, 0.3438, 0.5, 0.3438, 1.0, 0.375, 1.0, 0.375, 1.0, 0.3438, 1.0, 0.3438, 0.5, 0.3438, 1.0, 0.3125, 1.0, 0.3125, 0.5, 0.3438, 1.0, 0.3438, 1.0, 0.375, 1.0, 0.375, 1.0, 0.375, 1.0, 0.4062, 1.0, 0.4062, 1.0, 0.375, 1.0, 0.375, 0.5, 0.375, 0.5, 0.375, 1.0, 0.4062, 1.0, 0.4062, 1.0, 0.4062, 1.0, 0.4375, 1.0, 0.4062, 0.5, 0.4062, 1.0, 0.4375, 1.0, 0.4375, 0.5, 0.4375, 0.5, 0.4062, 0.5, 0.4062, 0.5, 0.4062, 0.5, 0.375, 0.5, 0.4375, 1.0, 0.4062, 1.0, 0.4062, 0.5, 0.4375, 0.5, 0.4688, 0.5, 0.4688, 0.5, 0.4688, 1.0, 0.4375, 1.0, 0.4375, 0.5, 0.4375, 1.0, 0.4375, 1.0, 0.4688, 1.0, 0.4688, 1.0, 0.4688, 1.0, 0.5, 1.0, 0.5, 1.0, 0.4688, 1.0, 0.4688, 0.5, 0.4688, 0.5, 0.4688, 1.0, 0.5, 1.0, 0.4688, 0.5, 0.4375, 0.5, 0.4375, 1.0, 0.5, 0.5, 0.5, 0.5, 0.4688, 0.5, 0.5312, 0.5, 0.5312, 0.5, 0.5, 0.5, 0.5312, 0.5, 0.5, 0.5, 0.5, 1.0, 0.5312, 1.0, 0.5, 1.0, 0.5, 0.5, 0.5625, 0.5, 0.5625, 0.5, 0.5312, 0.5, 0.5625, 1.0, 0.5312, 1.0, 0.5312, 0.5, 0.5312, 1.0, 0.5312, 1.0, 0.5625, 1.0, 0.5, 1.0, 0.5, 1.0, 0.5312, 1.0, 0.5312, 0.5, 0.5312, 1.0, 0.5625, 1.0, 0.5625, 1.0, 0.5625, 1.0, 0.5938, 1.0, 0.5625, 0.5, 0.5625, 1.0, 0.5938, 1.0, 0.5938, 0.5, 0.5938, 0.5, 0.5625, 0.5, 0.625, 0.5, 0.625, 0.5, 0.5938, 0.5, 0.5938, 0.5, 0.5938, 1.0, 0.625, 1.0, 0.625, 1.0, 0.5938, 1.0, 0.5938, 0.5, 0.5938, 1.0, 0.5625, 1.0, 0.5625, 0.5, 0.5938, 1.0, 0.5938, 1.0, 0.625, 1.0, 0.6562, 1.0, 0.625, 1.0, 0.625, 1.0, 0.6562, 1.0, 0.625, 1.0, 0.625, 0.5, 0.625, 0.5, 0.625, 1.0, 0.6562, 1.0, 0.6562, 1.0, 0.6562, 1.0, 0.6875, 1.0, 0.6562, 0.5, 0.6562, 1.0, 0.6875, 1.0, 0.6875, 0.5, 0.6875, 0.5, 0.6562, 0.5, 0.6562, 0.5, 0.6562, 0.5, 0.625, 0.5, 0.6875, 1.0, 0.6562, 1.0, 0.6562, 0.5, 0.6875, 0.5, 0.7188, 0.5, 0.7188, 0.5, 0.7188, 1.0, 0.6875, 1.0, 0.6875, 0.5, 0.6875, 1.0, 0.6875, 1.0, 0.7188, 1.0, 0.75, 1.0, 0.7188, 1.0, 0.7188, 1.0, 0.75, 1.0, 0.7188, 1.0, 0.7188, 0.5, 0.75, 0.5, 0.7188, 0.5, 0.7188, 1.0, 0.6875, 0.5, 0.6875, 1.0, 0.7188, 1.0, 0.7188, 0.5, 0.75, 0.5, 0.75, 0.5, 0.7812, 0.5, 0.7812, 0.5, 0.75, 0.5, 0.75, 0.5, 0.75, 1.0, 0.7812, 1.0, 0.7812, 1.0, 0.75, 1.0, 0.75, 0.5, 0.8125, 0.5, 0.8125, 0.5, 0.7812, 0.5, 0.8125, 1.0, 0.7812, 1.0, 0.7812, 0.5, 0.8125, 1.0, 0.7812, 1.0, 0.7812, 1.0, 0.75, 1.0, 0.75, 1.0, 0.7812, 1.0, 0.8125, 0.5, 0.7812, 0.5, 0.7812, 1.0, 0.8125, 1.0, 0.8125, 1.0, 0.8438, 1.0, 0.8438, 0.5, 0.8125, 0.5, 0.8125, 1.0, 0.8438, 0.5, 0.8438, 0.5, 0.8125, 0.5, 0.8438, 0.5, 0.875, 0.5, 0.875, 0.5, 0.8438, 0.5, 0.8438, 1.0, 0.875, 1.0, 0.875, 1.0, 0.8438, 1.0, 0.8438, 0.5, 0.8438, 1.0, 0.8125, 1.0, 0.8125, 0.5, 0.8438, 1.0, 0.8438, 1.0, 0.875, 1.0, 0.875, 1.0, 0.875, 1.0, 0.9062, 1.0, 0.9062, 1.0, 0.875, 1.0, 0.875, 0.5, 0.875, 0.5, 0.875, 1.0, 0.9062, 1.0, 0.9062, 1.0, 0.9062, 1.0, 0.9375, 1.0, 0.9062, 0.5, 0.9062, 1.0, 0.9375, 1.0, 0.9375, 0.5, 0.9375, 0.5, 0.9062, 0.5, 0.9062, 0.5, 0.9062, 0.5, 0.875, 0.5, 0.9375, 1.0, 0.9062, 1.0, 0.9062, 0.5, 0.9375, 0.5, 0.9688, 0.5, 0.9688, 0.5, 0.9688, 0.5, 0.9688, 1.0, 0.9375, 1.0, 0.9375, 1.0, 0.9375, 1.0, 0.9688, 1.0, 0.9688, 1.0, 0.9688, 1.0, 1.0, 1.0, 0.9375, 0.5, 0.9375, 1.0, 0.9688, 1.0, 0.9688, 0.5, 1.0, 0.5, 1.0, 0.5, 0.9688, 0.5, 0.9688, 1.0, 1.0, 1.0, 0.03125, 0.5, 0.0, 0.5, 0.0, 1.0, 0.03125, 0.5, 0.03125, 0.5, 0.0, 0.5, 1.0, 1.0, 0.9688, 1.0, 0.9688, 0.5, 0.03125, 1.0, 0.0, 1.0, 0.0, 0.5, 0.0625, 0.5, 0.0625, 0.5, 0.03125, 0.5, 0.0625, 1.0, 0.03125, 1.0, 0.03125, 0.5, 0.03125, 1.0, 0.03125, 1.0, 0.0625, 1.0, 0.0, 1.0, 0.0, 1.0, 0.03125, 1.0, 0.03125, 0.5, 0.03125, 1.0, 0.0625, 1.0, 0.0625, 1.0, 0.0625, 1.0, 0.09375, 1.0, 0.0625, 0.5, 0.0625, 1.0, 0.09375, 1.0, 0.09375, 0.5, 0.09375, 0.5, 0.0625, 0.5, 0.09375, 0.5, 0.125, 0.5, 0.125, 0.5, 0.09375, 0.5, 0.09375, 1.0, 0.125, 1.0, 0.125, 1.0, 0.09375, 1.0, 0.09375, 0.5, 0.09375, 1.0, 0.0625, 1.0, 0.0625, 0.5, 0.09375, 1.0, 0.09375, 1.0, 0.125, 1.0, 0.125, 1.0, 0.125, 1.0, 0.1562, 1.0, 0.1562, 1.0, 0.125, 1.0, 0.125, 0.5, 0.125, 0.5, 0.125, 1.0, 0.1562, 1.0, 0.1562, 1.0, 0.1562, 1.0, 0.1875, 1.0, 0.1875, 0.5, 0.1562, 0.5, 0.1562, 1.0, 0.1875, 0.5, 0.1875, 0.5, 0.1562, 0.5, 0.125, 0.5, 0.1562, 0.5, 0.1562, 0.5, 0.1875, 0.5, 0.1875, 1.0, 0.1562, 1.0, 0.1875, 0.5, 0.2188, 0.5, 0.2188, 0.5, 0.2188, 1.0, 0.1875, 1.0, 0.1875, 0.5, 0.1875, 1.0, 0.1875, 1.0, 0.2188, 1.0, 0.2188, 1.0, 0.2188, 1.0, 0.25, 1.0, 0.25, 0.5, 0.25, 1.0, 0.2188, 1.0, 0.2188, 0.5, 0.2188, 1.0, 0.25, 1.0, 0.2188, 0.5, 0.1875, 0.5, 0.1875, 1.0, 0.25, 0.5, 0.25, 0.5, 0.2188, 0.5, 0.25, 0.5, 0.2812, 0.5, 0.2812, 0.5, 0.25, 0.5, 0.25, 1.0, 0.2812, 1.0, 0.2812, 0.5, 0.2812, 1.0, 0.25, 1.0, 0.3125, 0.5, 0.3125, 0.5, 0.2812, 0.5, 0.3125, 1.0, 0.2812, 1.0, 0.2812, 0.5, 0.2812, 1.0, 0.2812, 1.0, 0.3125, 1.0, 0.25, 1.0, 0.25, 1.0, 0.2812, 1.0, 0.2812, 0.5, 0.2812, 1.0, 0.3125, 1.0, 0.3125, 1.0, 0.3125, 1.0, 0.3438, 1.0, 0.3125, 0.5, 0.3125, 1.0, 0.3438, 1.0, 0.3125, 0.5, 0.3438, 0.5, 0.3438, 0.5, 0.375, 0.5, 0.375, 0.5, 0.3438, 0.5, 0.3438, 0.5, 0.3438, 1.0, 0.375, 1.0, 0.375, 1.0, 0.3438, 1.0, 0.3438, 0.5, 0.3438, 1.0, 0.3125, 1.0, 0.3125, 0.5, 0.375, 1.0, 0.3438, 1.0, 0.3438, 1.0, 0.4062, 1.0, 0.375, 1.0, 0.375, 1.0, 0.4062, 1.0, 0.375, 1.0, 0.375, 0.5, 0.375, 0.5, 0.375, 1.0, 0.4062, 1.0, 0.4062, 1.0, 0.4062, 1.0, 0.4375, 1.0, 0.4062, 0.5, 0.4062, 1.0, 0.4375, 1.0, 0.4375, 0.5, 0.4375, 0.5, 0.4062, 0.5, 0.4062, 0.5, 0.4062, 0.5, 0.375, 0.5, 0.4375, 1.0, 0.4062, 1.0, 0.4062, 0.5, 0.4688, 0.5, 0.4688, 0.5, 0.4375, 0.5, 0.4688, 0.5, 0.4688, 1.0, 0.4375, 1.0, 0.4375, 1.0, 0.4375, 1.0, 0.4688, 1.0, 0.4688, 1.0, 0.4688, 1.0, 0.5, 1.0, 0.5, 0.5, 0.5, 1.0, 0.4688, 1.0, 0.4688, 0.5, 0.4688, 1.0, 0.5, 1.0, 0.4688, 0.5, 0.4375, 0.5, 0.4375, 1.0, 0.5, 0.5, 0.5, 0.5, 0.4688, 0.5, 0.5312, 0.5, 0.5312, 0.5, 0.5, 0.5, 0.5312, 0.5, 0.5, 0.5, 0.5, 1.0, 0.5312, 0.5, 0.5312, 1.0, 0.5, 1.0, 0.5625, 0.5, 0.5625, 0.5, 0.5312, 0.5, 0.5625, 1.0, 0.5312, 1.0, 0.5312, 0.5, 0.5312, 1.0, 0.5312, 1.0, 0.5625, 1.0, 0.5, 1.0, 0.5, 1.0, 0.5312, 1.0, 0.5625, 0.5, 0.5312, 0.5, 0.5312, 1.0, 0.5625, 1.0, 0.5625, 1.0, 0.5938, 1.0, 0.5625, 0.5, 0.5625, 1.0, 0.5938, 1.0, 0.5938, 0.5, 0.5938, 0.5, 0.5625, 0.5, 0.5938, 0.5, 0.625, 0.5, 0.625, 0.5, 0.5938, 0.5, 0.5938, 1.0, 0.625, 1.0, 0.625, 1.0, 0.5938, 1.0, 0.5938, 0.5, 0.5938, 1.0, 0.5625, 1.0, 0.5625, 0.5, 0.5938, 1.0, 0.5938, 1.0, 0.625, 1.0, 0.625, 1.0, 0.625, 1.0, 0.6562, 1.0, 0.6562, 1.0, 0.625, 1.0, 0.625, 0.5, 0.625, 0.5, 0.625, 1.0, 0.6562, 1.0, 0.6875, 1.0, 0.6562, 1.0, 0.6562, 1.0, 0.6562, 0.5, 0.6562, 1.0, 0.6875, 1.0, 0.6875, 0.5, 0.6875, 0.5, 0.6562, 0.5, 0.625, 0.5, 0.6562, 0.5, 0.6562, 0.5, 0.6875, 1.0, 0.6562, 1.0, 0.6562, 0.5, 0.7188, 0.5, 0.7188, 0.5, 0.6875, 0.5, 0.7188, 1.0, 0.6875, 1.0, 0.6875, 0.5, 0.6875, 1.0, 0.6875, 1.0, 0.7188, 1.0, 0.75, 1.0, 0.7188, 1.0, 0.7188, 1.0, 0.75, 1.0, 0.7188, 1.0, 0.7188, 0.5, 0.7188, 0.5, 0.7188, 1.0, 0.75, 1.0, 0.6875, 0.5, 0.6875, 1.0, 0.7188, 1.0, 0.75, 0.5, 0.75, 0.5, 0.7188, 0.5, 0.7812, 0.5, 0.7812, 0.5, 0.75, 0.5, 0.75, 0.5, 0.75, 1.0, 0.7812, 1.0, 0.7812, 1.0, 0.75, 1.0, 0.75, 0.5, 0.8125, 0.5, 0.8125, 0.5, 0.7812, 0.5, 0.8125, 0.5, 0.8125, 1.0, 0.7812, 1.0, 0.8125, 1.0, 0.7812, 1.0, 0.7812, 1.0, 0.75, 1.0, 0.75, 1.0, 0.7812, 1.0, 0.8125, 0.5, 0.7812, 0.5, 0.7812, 1.0, 0.8125, 1.0, 0.8125, 1.0, 0.8438, 1.0, 0.8438, 0.5, 0.8125, 0.5, 0.8125, 1.0, 0.8438, 0.5, 0.8438, 0.5, 0.8125, 0.5, 0.875, 0.5, 0.875, 0.5, 0.8438, 0.5, 0.8438, 0.5, 0.8438, 1.0, 0.875, 1.0, 0.875, 1.0, 0.8438, 1.0, 0.8438, 0.5, 0.8438, 0.5, 0.8438, 1.0, 0.8125, 1.0, 0.875, 1.0, 0.8438, 1.0, 0.8438, 1.0, 0.9062, 1.0, 0.875, 1.0, 0.875, 1.0, 0.9062, 1.0, 0.875, 1.0, 0.875, 0.5, 0.875, 0.5, 0.875, 1.0, 0.9062, 1.0, 0.9062, 1.0, 0.9062, 1.0, 0.9375, 1.0, 0.9062, 0.5, 0.9062, 1.0, 0.9375, 1.0, 0.9375, 0.5, 0.9375, 0.5, 0.9062, 0.5, 0.9062, 0.5, 0.9062, 0.5, 0.875, 0.5, 0.9375, 1.0, 0.9062, 1.0, 0.9062, 0.5, 0.9375, 0.5, 0.9688, 0.5, 0.9688, 0.5, 0.9688, 1.0, 0.9375, 1.0, 0.9375, 0.5, 0.9375, 1.0, 0.9375, 1.0, 0.9688, 1.0, 0.9688, 1.0, 0.9688, 1.0, 1.0, 1.0, 0.9375, 0.5, 0.9375, 1.0, 0.9688, 1.0])
me_cylinder.materials.append(mat_material_001)
me_cylinder.update()
arm_armature = bpy.data.armatures.new('Armature')  # bones are not reproduced

# ---- objects
ob_cylinder = bpy.data.objects.new('Cylinder', me_cylinder)
ob_armature = bpy.data.objects.new('Armature', arm_armature)

# ---- transforms, parenting, visibility, modifiers, constraints
ob_cylinder.parent = ob_armature
ob_cylinder.location = (0.0, 0.0, 0.0)
_vg = ob_cylinder.vertex_groups.new(name='Ring1')
_vg.add([0, 1, 2, 3, 4, 5, 6, 7, 8, 9, 10, 11, 12, 13, 14, 15, 16, 17, 18, 19, 20, 21, 22, 23, 24, 25, 26, 27, 28, 29, 30, 31, 32, 33, 34, 35, 36, 37, 38, 39, 40, 41, 42, 43, 44, 45, 46, 47, 48, 49, 50, 51, 52, 53, 54, 55, 56, 57, 58, 59, 60, 61, 62, 63, 64, 65, 66, 67, 68, 69, 70, 71, 72, 73, 74, 75, 76, 77, 78, 79, 80, 81, 82, 83, 84, 85, 86, 87, 88, 89, 90, 91, 92, 93, 94, 95, 96, 97, 98, 99, 100, 101, 102, 103, 104, 105, 106, 107, 108, 109, 110, 111, 112, 113, 114, 115, 116, 117, 118, 119, 120, 121, 122, 123, 124, 125, 126, 127], 1.0, 'REPLACE')
_vg = ob_cylinder.vertex_groups.new(name='Ring2')
_vg.add([128, 129, 130, 131, 132, 133, 134, 135, 136, 137, 138, 139, 140, 141, 142, 143, 144, 145, 146, 147, 148, 149, 150, 151, 152, 153, 154, 155, 156, 157, 158, 159, 160, 161, 162, 163, 164, 165, 166, 167, 168, 169, 170, 171, 172, 173, 174, 175, 176, 177, 178, 179, 180, 181, 182, 183, 184, 185, 186, 187, 188, 189, 190, 191, 192, 193, 194, 195, 196, 197, 198, 199, 200, 201, 202, 203, 204, 205, 206, 207, 208, 209, 210, 211, 212, 213, 214, 215, 216, 217, 218, 219, 220, 221, 222, 223, 224, 225, 226, 227, 228, 229, 230, 231, 232, 233, 234, 235, 236, 237, 238, 239, 240, 241, 242, 243, 244, 245, 246, 247, 248, 249, 250, 251, 252, 253, 254, 255], 1.0, 'REPLACE')
_vg = ob_cylinder.vertex_groups.new(name='Ring3')
_vg.add([256, 257, 258, 259, 260, 261, 262, 263, 264, 265, 266, 267, 268, 269, 270, 271, 272, 273, 274, 275, 276, 277, 278, 279, 280, 281, 282, 283, 284, 285, 286, 287, 288, 289, 290, 291, 292, 293, 294, 295, 296, 297, 298, 299, 300, 301, 302, 303, 304, 305, 306, 307, 308, 309, 310, 311, 312, 313, 314, 315, 316, 317, 318, 319, 320, 321, 322, 323, 324, 325, 326, 327, 328, 329, 330, 331, 332, 333, 334, 335, 336, 337, 338, 339, 340, 341, 342, 343, 344, 345, 346, 347, 348, 349, 350, 351, 352, 353, 354, 355, 356, 357, 358, 359, 360, 361, 362, 363, 364, 365, 366, 367, 368, 369, 370, 371, 372, 373, 374, 375, 376, 377, 378, 379, 380, 381, 382, 383], 1.0, 'REPLACE')
_vg = ob_cylinder.vertex_groups.new(name='Ring4')
_vg.add([384, 385, 386, 387, 388, 389, 390, 391, 392, 393, 394, 395, 396, 397, 398, 399, 400, 401, 402, 403, 404, 405, 406, 407, 408, 409, 410, 411, 412, 413, 414, 415, 416, 417, 418, 419, 420, 421, 422, 423, 424, 425, 426, 427, 428, 429, 430, 431, 432, 433, 434, 435, 436, 437, 438, 439, 440, 441, 442, 443, 444, 445, 446, 447, 448, 449, 450, 451, 452, 453, 454, 455, 456, 457, 458, 459, 460, 461, 462, 463, 464, 465, 466, 467, 468, 469, 470, 471, 472, 473, 474, 475, 476, 477, 478, 479, 480, 481, 482, 483, 484, 485, 486, 487, 488, 489, 490, 491, 492, 493, 494, 495, 496, 497, 498, 499, 500, 501, 502, 503, 504, 505, 506, 507, 508, 509, 510, 511], 1.0, 'REPLACE')
_m = ob_cylinder.modifiers.new('Armature', 'ARMATURE')
_m.object = ob_armature
ob_armature.location = (0.0, 0.0, 0.0)
ob_armature.rotation_euler = (0.0, -0.0, 1.571)

# ---- collection membership
col_collection.objects.link(ob_cylinder)
col_collection.objects.link(ob_armature)

# ---- scene / render settings (as saved in the file)
scene.frame_start = 1; scene.frame_end = 250; scene.frame_set(60)
scene.render.engine = 'BLENDER_EEVEE_NEXT'
scene.cycles.sampling_pattern = 'TABULATED_SOBOL'
scene.view_settings.view_transform = 'Filmic'
bpy.context.view_layer.update()

# ---- added for rendering (the .blend has no active camera and no usable light): camera, sun
cam_auto = bpy.data.cameras.new('AutoCamera')
cam_auto.lens = 50.0
cam_auto.sensor_width = 36.0
cam_auto.clip_end = 1000.0
ob_auto_camera = bpy.data.objects.new('AutoCamera', cam_auto)
scene.collection.objects.link(ob_auto_camera)
ob_auto_camera.location = (7.78724, -9.34469, 6.22979)
ob_auto_camera.rotation_euler = (1.09748, -7.21219e-08, 0.694738)
scene.camera = ob_auto_camera
light_auto_sun = bpy.data.lights.new('AutoSun', 'SUN')
light_auto_sun.energy = 3.0
light_auto_sun.angle = 0.0523599
ob_auto_sun = bpy.data.objects.new('AutoSun', light_auto_sun)
scene.collection.objects.link(ob_auto_sun)
ob_auto_sun.rotation_euler = (0.872665, 0.174533, 0.523599)
bpy.context.view_layer.update()
